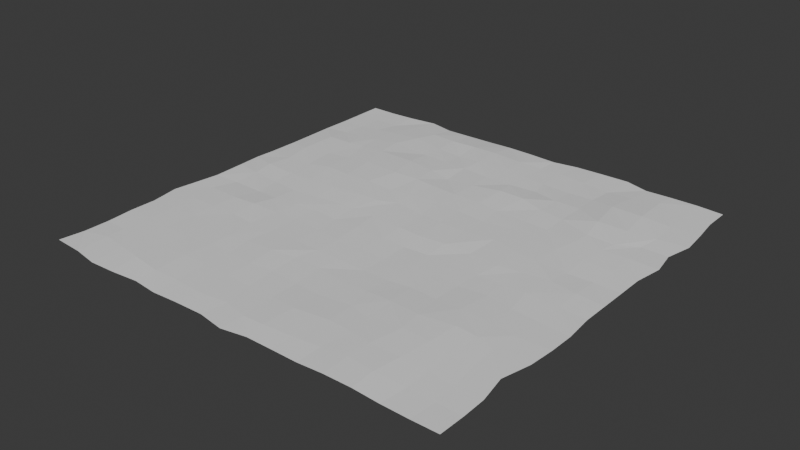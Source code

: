 # Source: floor.blend  (saved by Blender 4.0.36; exported with 4.5.12 LTS)
import bpy
from mathutils import Matrix  # noqa: F401  (used for matrix-valued properties, if any)

bpy.ops.wm.read_factory_settings(use_empty=True)
scene = bpy.context.scene
scene.name = 'Scene'

# ---- world
world_world = bpy.data.worlds.new('World'); scene.world = world_world
world_world.use_nodes = True; world_world.node_tree.nodes.clear()
_N = world_world.node_tree.nodes; _L = world_world.node_tree.links
n0 = _N.new('ShaderNodeOutputWorld'); n0.name = 'World Output'; n0.location = (300, 300)
n1 = _N.new('ShaderNodeBackground'); n1.name = 'Background'; n1.location = (10, 300)
n1.inputs[0].default_value = (0.05088, 0.05088, 0.05088, 1.0)
_L.new(n1.outputs[0], n0.inputs[0])
n0.is_active_output = True
world_world.color = (0.05088, 0.05088, 0.05088)
world_world.use_sun_shadow = False
world_world.sun_shadow_jitter_overblur = 0.0

# ---- meshes
me_plane = bpy.data.meshes.new('Plane')
me_plane.from_pydata([(-24.99, -25.02, -1.302), (25.0, -25.0, -1.559), (-25.0, 25.0, -1.619), (25.0, 25.0, -1.619), (-24.82, 0.4235, -1.396), (0.2529, -25.6, -1.569), (25.0, 0.0, -1.61), (0.0002309, 25.0, -1.471), (0.3522, -0.4025, -1.228), (-25.03, -12.5, -1.45), (12.48, -25.07, -1.35), (25.0, 12.5, -1.611), (-12.5, 25.0, -1.616), (-25.0, 12.5, -1.573), (-12.5, -25.0, -1.618), (25.17, -12.56, -1.482), (12.89, 25.71, -1.552), (0.1918, 12.84, -1.172), (-0.3909, -11.85, -1.512), (-11.64, -0.5177, -1.341), (13.08, -0.4743, -1.274), (12.91, -12.77, -1.149), (-12.18, -12.48, -1.332), (-14.1, 13.53, -1.079), (12.49, 12.32, -1.346), (-25.01, -18.75, -1.553), (18.75, -25.0, -1.556), (25.41, 18.73, -1.599), (-18.75, 25.0, -1.519), (-24.99, 5.507, -1.518), (-6.323, -25.16, -1.57), (25.37, -6.595, -1.535), (6.191, 25.52, -1.576), (0.5188, 19.12, -1.187), (0.1684, -6.507, -1.38), (-18.29, -0.2958, -1.508), (6.361, -0.3305, -1.195), (-25.16, -6.186, -1.448), (6.25, -25.0, -1.614), (25.0, 6.25, -1.619), (-6.264, 25.06, -1.553), (-25.0, 18.75, -1.619), (-18.75, -25.52, -1.553), (24.97, -19.13, -1.554), (18.75, 25.0, -1.531), (-0.2493, 6.73, -1.111), (-0.006977, -18.75, -1.528), (-6.579, -0.2056, -1.303), (18.74, 0.4345, -1.346), (12.36, -6.095, -1.385), (12.54, -19.18, -1.225), (6.256, -12.46, -1.337), (19.27, -12.2, -1.269), (-12.44, -6.0, -1.405), (-12.5, -18.74, -1.341), (-18.89, -12.3, -1.407), (-6.608, -12.38, -1.37), (-13.26, 19.59, -1.127), (-12.74, 5.817, -1.099), (-19.08, 13.24, -1.242), (-5.844, 12.97, -1.076), (12.39, 18.78, -1.457), (12.65, 6.423, -1.277), (6.574, 13.49, -1.089), (19.69, 10.83, -1.343), (18.86, 6.267, -1.376), (6.387, 6.397, -1.28), (5.836, 18.76, -1.47), (-6.104, 5.875, -1.099), (-18.62, 5.505, -1.326), (-19.42, 19.2, -1.46), (-6.239, -18.76, -1.444), (-19.42, -18.95, -1.395), (-18.55, -6.368, -1.308), (19.07, -18.96, -1.4), (7.196, -18.51, -1.288), (6.479, -5.674, -1.331), (18.74, -6.247, -1.36), (-5.959, -6.128, -1.431), (-6.236, 18.82, -1.388), (18.82, 18.2, -1.187), (-25.0, -21.89, -1.536), (21.89, -25.01, -1.589), (25.0, 21.88, -1.619), (-21.88, 25.0, -1.619), (-25.17, 3.38, -1.533), (-2.927, -25.07, -1.576), (25.0, -3.125, -1.597), (3.34, 24.95, -1.54), (0.561, 21.92, -1.286), (0.5564, -3.263, -1.346), (-21.78, -0.06241, -1.41), (3.476, -0.6669, -1.165), (-25.61, -9.112, -1.465), (9.369, -25.06, -1.572), (25.57, 9.455, -1.56), (-9.377, 25.01, -1.576), (-25.0, 15.62, -1.562), (-15.71, -25.35, -1.587), (24.39, -15.94, -1.47), (15.62, 25.0, -1.606), (0.06339, 9.631, -1.176), (-0.08181, -15.44, -1.548), (-7.855, -0.04367, -1.273), (15.66, -0.1034, -1.294), (12.52, -3.216, -1.41), (13.27, -15.48, -1.129), (3.116, -12.48, -1.424), (16.77, -12.14, -1.151), (-12.28, -3.172, -1.415), (-12.3, -15.35, -1.351), (-21.88, -12.45, -1.398), (-9.975, -12.51, -1.407), (-12.55, 22.0, -1.247), (-13.25, 9.963, -1.065), (-22.15, 13.24, -1.272), (-9.27, 13.25, -0.933), (12.5, 21.88, -1.614), (12.54, 9.318, -1.375), (3.614, 13.5, -1.063), (16.46, 10.84, -1.249), (-25.05, -15.62, -1.434), (15.69, -25.0, -1.382), (25.72, 15.6, -1.581), (-15.35, 25.48, -1.538), (-25.0, 9.375, -1.582), (-9.435, -25.33, -1.585), (25.37, -9.501, -1.497), (9.297, 25.6, -1.546), (0.03899, 15.77, -1.198), (0.2962, -9.4, -1.411), (-14.97, -0.7362, -1.421), (9.451, -0.04621, -1.372), (-24.76, -3.441, -1.432), (3.125, -25.0, -1.619), (25.0, 3.125, -1.619), (-3.144, 25.06, -1.47), (-25.0, 21.88, -1.619), (-21.84, -25.0, -1.538), (25.0, -21.88, -1.619), (21.96, 25.09, -1.555), (0.5121, 3.369, -1.17), (0.4029, -22.81, -1.495), (-3.596, -0.0687, -1.285), (21.88, 0.03625, -1.401), (12.35, -9.401, -1.298), (12.41, -21.87, -1.266), (9.34, -12.49, -1.211), (21.36, -12.82, -1.358), (-12.61, -9.572, -1.366), (-12.39, -22.6, -1.413), (-15.54, -12.23, -1.374), (-3.73, -11.81, -1.484), (-14.43, 16.54, -1.112), (-11.81, 2.4, -1.178), (-17.03, 13.4, -1.231), (-3.133, 12.55, -1.297), (12.49, 15.74, -1.313), (12.56, 3.137, -1.224), (9.476, 12.65, -1.259), (21.92, 12.42, -1.52), (19.26, 8.995, -1.329), (19.04, 2.802, -1.459), (15.58, 6.208, -1.361), (22.39, 5.919, -1.468), (5.98, 9.397, -1.248), (6.339, 3.266, -1.22), (2.857, 6.683, -1.239), (9.65, 6.852, -1.258), (5.994, 22.4, -1.498), (6.326, 16.44, -1.431), (3.191, 18.8, -1.324), (9.377, 18.75, -1.525), (-5.448, 9.759, -0.9471), (-5.654, 2.874, -1.135), (-9.571, 6.02, -1.047), (-3.647, 6.158, -1.043), (-18.93, 9.339, -1.299), (-18.52, 2.33, -1.39), (-21.86, 5.637, -1.403), (-15.86, 6.114, -1.124), (-18.75, 21.88, -1.57), (-19.56, 16.29, -1.359), (-21.91, 18.79, -1.539), (-17.38, 19.23, -1.33), (-6.242, -15.63, -1.404), (-5.838, -22.62, -1.441), (-9.403, -18.76, -1.388), (-3.125, -18.75, -1.507), (-18.87, -16.01, -1.401), (-18.97, -21.61, -1.427), (-22.06, -19.11, -1.439), (-15.93, -19.05, -1.41), (-17.73, -3.357, -1.49), (-18.73, -9.329, -1.348), (-22.64, -6.122, -1.444), (-15.63, -6.266, -1.225), (19.09, -15.66, -1.333), (19.13, -21.9, -1.479), (16.07, -19.05, -1.235), (21.97, -19.24, -1.521), (6.971, -15.32, -1.332), (6.323, -22.48, -1.457), (3.054, -18.98, -1.413), (10.24, -18.77, -1.264), (6.349, -3.134, -1.345), (6.506, -9.509, -1.41), (3.462, -6.238, -1.445), (9.346, -5.883, -1.334), (18.17, -3.121, -1.289), (19.07, -9.531, -1.328), (15.61, -5.667, -1.37), (22.16, -6.437, -1.455), (-6.415, -3.143, -1.418), (-6.065, -9.245, -1.443), (-9.878, -5.597, -1.485), (-2.913, -6.505, -1.363), (-6.332, 21.87, -1.154), (-6.11, 16.13, -1.227), (-9.291, 18.75, -1.225), (-3.195, 18.65, -1.133), (18.52, 22.82, -1.43), (19.3, 14.26, -1.258), (15.13, 18.29, -1.227), (22.18, 18.41, -1.454), (22.4, 14.97, -1.429), (15.93, 13.88, -1.05), (15.49, 21.91, -1.472), (-3.597, 16.23, -1.28), (-9.425, 16.26, -1.192), (-9.422, 21.88, -1.269), (-3.0, -9.32, -1.431), (-9.708, -9.383, -1.436), (-9.539, -2.921, -1.409), (21.57, -9.896, -1.356), (15.26, -9.422, -1.218), (15.54, -3.125, -1.366), (9.142, -9.168, -1.342), (3.292, -9.496, -1.444), (3.361, -3.243, -1.389), (9.598, -22.23, -1.347), (2.844, -22.75, -1.473), (3.116, -15.7, -1.48), (22.21, -21.95, -1.55), (15.62, -22.17, -1.255), (16.49, -15.53, -1.201), (-15.52, -9.312, -1.351), (-22.42, -9.258, -1.417), (-21.71, -3.238, -1.516), (-16.13, -22.1, -1.39), (-21.97, -21.19, -1.426), (-21.89, -15.63, -1.394), (-2.481, -22.18, -1.487), (-9.558, -22.52, -1.449), (-9.378, -15.62, -1.408), (-17.37, 16.31, -1.267), (-22.1, 15.97, -1.51), (-21.88, 21.88, -1.588), (-15.23, 2.288, -1.29), (-22.22, 2.548, -1.339), (-22.34, 8.682, -1.318), (-3.502, 3.878, -1.154), (-7.952, 2.898, -1.123), (-8.54, 9.482, -0.8885), (9.393, 15.77, -1.362), (3.145, 15.8, -1.246), (3.194, 22.36, -1.5), (9.667, 3.758, -1.242), (3.183, 3.149, -1.155), (3.289, 9.751, -1.169), (21.88, 3.123, -1.552), (15.49, 2.709, -1.272), (16.3, 8.912, -1.285), (21.87, 9.379, -1.446), (9.682, 9.287, -1.289), (9.255, 22.05, -1.477), (-3.134, 9.647, -1.043), (-16.0, 9.693, -1.232), (-16.2, 22.79, -1.443), (-3.57, -15.26, -1.526), (-15.63, -16.05, -1.373), (-15.04, -3.492, -1.387), (21.52, -15.96, -1.441), (9.516, -16.11, -1.291), (9.078, -3.286, -1.358), (21.91, -3.147, -1.406), (-3.221, -3.084, -1.295), (-3.196, 21.95, -1.141), (22.08, 22.08, -1.53)], [], [(93, 9, 111, 247), (244, 122, 26, 198), (251, 191, 72, 189), (198, 26, 82, 243), (263, 175, 68, 173), (223, 226, 222, 80), (128, 275, 117, 16), (219, 229, 218, 79), (124, 278, 113, 12), (215, 232, 214, 78), (131, 281, 109, 19), (211, 235, 210, 77), (132, 284, 105, 20), (21, 145, 237, 147), (231, 152, 18, 130), (238, 130, 18, 107), (207, 238, 206, 76), (235, 145, 21, 108), (22, 149, 246, 151), (191, 250, 190, 72), (111, 9, 121, 251), (232, 149, 22, 112), (23, 153, 255, 155), (91, 4, 133, 248), (115, 13, 125, 260), (103, 19, 109, 233), (229, 153, 23, 116), (24, 157, 264, 159), (228, 156, 17, 129), (136, 287, 89, 7), (265, 129, 17, 119), (104, 20, 105, 236), (160, 64, 161, 273), (159, 63, 165, 274), (62, 118, 274, 168), (61, 117, 275, 172), (156, 60, 173, 276), (45, 101, 276, 176), (155, 59, 177, 277), (58, 114, 277, 180), (57, 113, 278, 184), (152, 56, 185, 279), (46, 102, 279, 188), (151, 55, 189, 280), (54, 110, 280, 192), (131, 35, 193, 281), (53, 109, 281, 196), (148, 52, 197, 282), (147, 51, 201, 283), (50, 106, 283, 204), (132, 36, 205, 284), (49, 105, 284, 208), (144, 48, 209, 285), (143, 47, 213, 286), (34, 90, 286, 216), (33, 89, 287, 220), (248, 195, 73, 193), (230, 219, 79, 217), (221, 80, 224, 288), (27, 83, 288, 224), (233, 215, 78, 213), (217, 79, 220, 287), (261, 174, 47, 143), (213, 78, 216, 286), (92, 239, 205, 36), (270, 162, 48, 144), (208, 237, 145, 49), (209, 77, 212, 285), (267, 166, 36, 132), (205, 76, 208, 284), (241, 134, 38, 202), (237, 206, 51, 147), (201, 75, 204, 283), (91, 248, 193, 35), (234, 210, 52, 148), (196, 246, 149, 53), (197, 74, 200, 282), (152, 279, 102, 18), (258, 178, 35, 131), (193, 73, 196, 281), (147, 283, 106, 21), (107, 242, 201, 51), (246, 194, 55, 151), (189, 72, 192, 280), (84, 257, 181, 28), (231, 214, 56, 152), (184, 255, 153, 57), (185, 71, 188, 279), (260, 179, 69, 177), (181, 70, 184, 278), (151, 280, 110, 22), (255, 182, 59, 155), (177, 69, 180, 277), (88, 266, 169, 32), (228, 218, 60, 156), (172, 264, 157, 61), (173, 68, 176, 276), (269, 167, 66, 165), (169, 67, 172, 275), (155, 277, 114, 23), (264, 170, 63, 159), (165, 66, 168, 274), (225, 222, 64, 160), (226, 157, 24, 120), (161, 65, 164, 273), (156, 276, 101, 17), (159, 274, 118, 24), (118, 62, 163, 272), (272, 120, 24, 118), (168, 267, 158, 62), (271, 104, 48, 162), (108, 245, 197, 52), (158, 20, 104, 271), (271, 163, 62, 158), (272, 163, 65, 161), (270, 164, 65, 162), (101, 45, 167, 269), (269, 119, 17, 101), (176, 261, 141, 45), (268, 92, 36, 166), (39, 95, 273, 164), (141, 8, 92, 268), (240, 94, 10, 146), (268, 167, 45, 141), (267, 132, 20, 158), (6, 135, 270, 144), (133, 37, 195, 248), (267, 168, 66, 166), (89, 33, 171, 266), (265, 119, 63, 170), (265, 171, 33, 129), (266, 171, 67, 169), (264, 172, 67, 170), (114, 58, 175, 263), (263, 116, 23, 114), (180, 258, 154, 58), (262, 103, 47, 174), (154, 19, 103, 262), (262, 175, 58, 154), (116, 263, 173, 60), (261, 176, 68, 174), (179, 29, 85, 259), (259, 91, 35, 178), (258, 131, 19, 154), (258, 180, 69, 178), (183, 41, 97, 256), (256, 115, 59, 182), (187, 253, 186, 71), (255, 184, 70, 182), (110, 54, 187, 254), (254, 112, 22, 110), (253, 187, 54, 150), (112, 254, 185, 56), (252, 188, 71, 186), (191, 25, 81, 250), (188, 252, 142, 46), (249, 192, 72, 190), (195, 37, 93, 247), (247, 111, 55, 194), (246, 196, 73, 194), (106, 50, 199, 245), (245, 108, 21, 106), (163, 271, 162, 65), (244, 199, 50, 146), (245, 199, 74, 197), (100, 227, 221, 44), (243, 200, 74, 198), (102, 46, 203, 242), (242, 107, 18, 102), (241, 203, 46, 142), (236, 211, 77, 209), (167, 268, 166, 66), (240, 204, 75, 202), (143, 286, 90, 8), (90, 34, 207, 239), (239, 92, 8, 90), (238, 107, 51, 206), (238, 207, 34, 130), (111, 251, 189, 55), (237, 208, 76, 206), (105, 49, 211, 236), (235, 108, 52, 210), (235, 211, 49, 145), (234, 212, 77, 210), (109, 53, 215, 233), (232, 112, 56, 214), (232, 215, 53, 149), (231, 216, 78, 214), (113, 57, 219, 230), (229, 116, 60, 218), (120, 272, 161, 64), (229, 219, 57, 153), (228, 220, 79, 218), (117, 61, 223, 227), (226, 120, 64, 222), (11, 123, 225, 160), (121, 25, 191, 251), (226, 223, 61, 157), (225, 224, 80, 222), (115, 260, 177, 59), (119, 269, 165, 63), (202, 38, 94, 240), (203, 241, 202, 75), (96, 230, 217, 40), (199, 244, 198, 74), (204, 240, 146, 50), (192, 249, 150, 54), (179, 259, 178, 69), (175, 262, 174, 68), (261, 143, 8, 141), (103, 233, 213, 47), (146, 10, 122, 244), (142, 5, 134, 241), (171, 265, 170, 67), (195, 247, 194, 73), (257, 183, 70, 181), (183, 256, 182, 70), (227, 223, 80, 221), (242, 203, 75, 201), (239, 207, 76, 205), (81, 0, 138, 250), (243, 82, 1, 139), (83, 3, 140, 288), (84, 2, 137, 257), (85, 4, 91, 259), (252, 86, 5, 142), (87, 6, 144, 285), (88, 7, 89, 266), (95, 11, 160, 273), (96, 12, 113, 230), (97, 13, 115, 256), (249, 98, 14, 150), (99, 15, 148, 282), (100, 16, 117, 227), (123, 27, 224, 225), (124, 28, 181, 278), (125, 29, 179, 260), (253, 126, 30, 186), (127, 31, 212, 234), (128, 32, 169, 275), (254, 187, 71, 185), (135, 39, 164, 270), (136, 40, 217, 287), (137, 41, 183, 257), (250, 138, 42, 190), (139, 43, 200, 243), (140, 44, 221, 288), (216, 231, 130, 34), (220, 228, 129, 33), (186, 30, 86, 252), (31, 87, 285, 212), (104, 236, 209, 48), (190, 42, 98, 249), (43, 99, 282, 200), (150, 14, 126, 253), (15, 127, 234, 148)])
_uv = me_plane.uv_layers.new(name='UVMap')
_uv.uv.foreach_set('vector', [0.0, 0.3125, 0.0, 0.25, 0.0625, 0.25, 0.0625, 0.3125, 0.8125, 0.0625, 0.8125, 0.0, 0.875, 0.0, 0.875, 0.0625, 0.0625, 0.1875, 0.0625, 0.125, 0.125, 0.125, 0.125, 0.1875, 0.875, 0.0625, 0.875, 0.0, 0.9375, 0.0, 0.9375, 0.0625, 0.3125, 0.6875, 0.3125, 0.625, 0.375, 0.625, 0.375, 0.6875, 0.8125, 0.875, 0.8125, 0.8125, 0.875, 0.8125, 0.875, 0.875, 0.6875, 1.0, 0.6875, 0.9375, 0.75, 0.9375, 0.75, 1.0, 0.3125, 0.875, 0.3125, 0.8125, 0.375, 0.8125, 0.375, 0.875, 0.1875, 1.0, 0.1875, 0.9375, 0.25, 0.9375, 0.25, 1.0, 0.3125, 0.375, 0.3125, 0.3125, 0.375, 0.3125, 0.375, 0.375, 0.1875, 0.5, 0.1875, 0.4375, 0.25, 0.4375, 0.25, 0.5, 0.8125, 0.375, 0.8125, 0.3125, 0.875, 0.3125, 0.875, 0.375, 0.6875, 0.5, 0.6875, 0.4375, 0.75, 0.4375, 0.75, 0.5, 0.75, 0.25, 0.75, 0.3125, 0.6875, 0.3125, 0.6875, 0.25, 0.4375, 0.3125, 0.4375, 0.25, 0.5, 0.25, 0.5, 0.3125, 0.5625, 0.3125, 0.5, 0.3125, 0.5, 0.25, 0.5625, 0.25, 0.5625, 0.375, 0.5625, 0.3125, 0.625, 0.3125, 0.625, 0.375, 0.8125, 0.3125, 0.75, 0.3125, 0.75, 0.25, 0.8125, 0.25, 0.25, 0.25, 0.25, 0.3125, 0.1875, 0.3125, 0.1875, 0.25, 0.0625, 0.125, 0.0625, 0.0625, 0.125, 0.0625, 0.125, 0.125, 0.0625, 0.25, 0.0, 0.25, 0.0, 0.1875, 0.0625, 0.1875, 0.3125, 0.3125, 0.25, 0.3125, 0.25, 0.25, 0.3125, 0.25, 0.25, 0.75, 0.25, 0.8125, 0.1875, 0.8125, 0.1875, 0.75, 0.0625, 0.5, 0.0, 0.5, 0.0, 0.4375, 0.0625, 0.4375, 0.0625, 0.75, 0.0, 0.75, 0.0, 0.6875, 0.0625, 0.6875, 0.3125, 0.5, 0.25, 0.5, 0.25, 0.4375, 0.3125, 0.4375, 0.3125, 0.8125, 0.25, 0.8125, 0.25, 0.75, 0.3125, 0.75, 0.75, 0.75, 0.75, 0.8125, 0.6875, 0.8125, 0.6875, 0.75, 0.4375, 0.8125, 0.4375, 0.75, 0.5, 0.75, 0.5, 0.8125, 0.4375, 1.0, 0.4375, 0.9375, 0.5, 0.9375, 0.5, 1.0, 0.5625, 0.8125, 0.5, 0.8125, 0.5, 0.75, 0.5625, 0.75, 0.8125, 0.5, 0.75, 0.5, 0.75, 0.4375, 0.8125, 0.4375, 0.9375, 0.75, 0.875, 0.75, 0.875, 0.6875, 0.9375, 0.6875, 0.6875, 0.75, 0.625, 0.75, 0.625, 0.6875, 0.6875, 0.6875, 0.75, 0.625, 0.75, 0.6875, 0.6875, 0.6875, 0.6875, 0.625, 0.75, 0.875, 0.75, 0.9375, 0.6875, 0.9375, 0.6875, 0.875, 0.4375, 0.75, 0.375, 0.75, 0.375, 0.6875, 0.4375, 0.6875, 0.5, 0.625, 0.5, 0.6875, 0.4375, 0.6875, 0.4375, 0.625, 0.1875, 0.75, 0.125, 0.75, 0.125, 0.6875, 0.1875, 0.6875, 0.25, 0.625, 0.25, 0.6875, 0.1875, 0.6875, 0.1875, 0.625, 0.25, 0.875, 0.25, 0.9375, 0.1875, 0.9375, 0.1875, 0.875, 0.4375, 0.25, 0.375, 0.25, 0.375, 0.1875, 0.4375, 0.1875, 0.5, 0.125, 0.5, 0.1875, 0.4375, 0.1875, 0.4375, 0.125, 0.1875, 0.25, 0.125, 0.25, 0.125, 0.1875, 0.1875, 0.1875, 0.25, 0.125, 0.25, 0.1875, 0.1875, 0.1875, 0.1875, 0.125, 0.1875, 0.5, 0.125, 0.5, 0.125, 0.4375, 0.1875, 0.4375, 0.25, 0.375, 0.25, 0.4375, 0.1875, 0.4375, 0.1875, 0.375, 0.9375, 0.25, 0.875, 0.25, 0.875, 0.1875, 0.9375, 0.1875, 0.6875, 0.25, 0.625, 0.25, 0.625, 0.1875, 0.6875, 0.1875, 0.75, 0.125, 0.75, 0.1875, 0.6875, 0.1875, 0.6875, 0.125, 0.6875, 0.5, 0.625, 0.5, 0.625, 0.4375, 0.6875, 0.4375, 0.75, 0.375, 0.75, 0.4375, 0.6875, 0.4375, 0.6875, 0.375, 0.9375, 0.5, 0.875, 0.5, 0.875, 0.4375, 0.9375, 0.4375, 0.4375, 0.5, 0.375, 0.5, 0.375, 0.4375, 0.4375, 0.4375, 0.5, 0.375, 0.5, 0.4375, 0.4375, 0.4375, 0.4375, 0.375, 0.5, 0.875, 0.5, 0.9375, 0.4375, 0.9375, 0.4375, 0.875, 0.0625, 0.4375, 0.0625, 0.375, 0.125, 0.375, 0.125, 0.4375, 0.3125, 0.9375, 0.3125, 0.875, 0.375, 0.875, 0.375, 0.9375, 0.875, 0.9375, 0.875, 0.875, 0.9375, 0.875, 0.9375, 0.9375, 1.0, 0.875, 1.0, 0.9375, 0.9375, 0.9375, 0.9375, 0.875, 0.3125, 0.4375, 0.3125, 0.375, 0.375, 0.375, 0.375, 0.4375, 0.375, 0.9375, 0.375, 0.875, 0.4375, 0.875, 0.4375, 0.9375, 0.4375, 0.5625, 0.375, 0.5625, 0.375, 0.5, 0.4375, 0.5, 0.375, 0.4375, 0.375, 0.375, 0.4375, 0.375, 0.4375, 0.4375, 0.5625, 0.5, 0.5625, 0.4375, 0.625, 0.4375, 0.625, 0.5, 0.9375, 0.5625, 0.875, 0.5625, 0.875, 0.5, 0.9375, 0.5, 0.6875, 0.375, 0.6875, 0.3125, 0.75, 0.3125, 0.75, 0.375, 0.875, 0.4375, 0.875, 0.375, 0.9375, 0.375, 0.9375, 0.4375, 0.6875, 0.5625, 0.625, 0.5625, 0.625, 0.5, 0.6875, 0.5, 0.625, 0.4375, 0.625, 0.375, 0.6875, 0.375, 0.6875, 0.4375, 0.5625, 0.0625, 0.5625, 0.0, 0.625, 0.0, 0.625, 0.0625, 0.6875, 0.3125, 0.625, 0.3125, 0.625, 0.25, 0.6875, 0.25, 0.625, 0.1875, 0.625, 0.125, 0.6875, 0.125, 0.6875, 0.1875, 0.0625, 0.5, 0.0625, 0.4375, 0.125, 0.4375, 0.125, 0.5, 0.9375, 0.3125, 0.875, 0.3125, 0.875, 0.25, 0.9375, 0.25, 0.1875, 0.375, 0.1875, 0.3125, 0.25, 0.3125, 0.25, 0.375, 0.875, 0.1875, 0.875, 0.125, 0.9375, 0.125, 0.9375, 0.1875, 0.4375, 0.25, 0.4375, 0.1875, 0.5, 0.1875, 0.5, 0.25, 0.1875, 0.5625, 0.125, 0.5625, 0.125, 0.5, 0.1875, 0.5, 0.125, 0.4375, 0.125, 0.375, 0.1875, 0.375, 0.1875, 0.4375, 0.6875, 0.25, 0.6875, 0.1875, 0.75, 0.1875, 0.75, 0.25, 0.5625, 0.25, 0.5625, 0.1875, 0.625, 0.1875, 0.625, 0.25, 0.1875, 0.3125, 0.125, 0.3125, 0.125, 0.25, 0.1875, 0.25, 0.125, 0.1875, 0.125, 0.125, 0.1875, 0.125, 0.1875, 0.1875, 0.0625, 1.0, 0.0625, 0.9375, 0.125, 0.9375, 0.125, 1.0, 0.4375, 0.3125, 0.375, 0.3125, 0.375, 0.25, 0.4375, 0.25, 0.1875, 0.875, 0.1875, 0.8125, 0.25, 0.8125, 0.25, 0.875, 0.375, 0.1875, 0.375, 0.125, 0.4375, 0.125, 0.4375, 0.1875, 0.0625, 0.6875, 0.0625, 0.625, 0.125, 0.625, 0.125, 0.6875, 0.125, 0.9375, 0.125, 0.875, 0.1875, 0.875, 0.1875, 0.9375, 0.1875, 0.25, 0.1875, 0.1875, 0.25, 0.1875, 0.25, 0.25, 0.1875, 0.8125, 0.125, 0.8125, 0.125, 0.75, 0.1875, 0.75, 0.125, 0.6875, 0.125, 0.625, 0.1875, 0.625, 0.1875, 0.6875, 0.5625, 1.0, 0.5625, 0.9375, 0.625, 0.9375, 0.625, 1.0, 0.4375, 0.8125, 0.375, 0.8125, 0.375, 0.75, 0.4375, 0.75, 0.6875, 0.875, 0.6875, 0.8125, 0.75, 0.8125, 0.75, 0.875, 0.375, 0.6875, 0.375, 0.625, 0.4375, 0.625, 0.4375, 0.6875, 0.5625, 0.6875, 0.5625, 0.625, 0.625, 0.625, 0.625, 0.6875, 0.625, 0.9375, 0.625, 0.875, 0.6875, 0.875, 0.6875, 0.9375, 0.1875, 0.75, 0.1875, 0.6875, 0.25, 0.6875, 0.25, 0.75, 0.6875, 0.8125, 0.625, 0.8125, 0.625, 0.75, 0.6875, 0.75, 0.625, 0.6875, 0.625, 0.625, 0.6875, 0.625, 0.6875, 0.6875, 0.9375, 0.8125, 0.875, 0.8125, 0.875, 0.75, 0.9375, 0.75, 0.8125, 0.8125, 0.75, 0.8125, 0.75, 0.75, 0.8125, 0.75, 0.875, 0.6875, 0.875, 0.625, 0.9375, 0.625, 0.9375, 0.6875, 0.4375, 0.75, 0.4375, 0.6875, 0.5, 0.6875, 0.5, 0.75, 0.6875, 0.75, 0.6875, 0.6875, 0.75, 0.6875, 0.75, 0.75, 0.75, 0.6875, 0.75, 0.625, 0.8125, 0.625, 0.8125, 0.6875, 0.8125, 0.6875, 0.8125, 0.75, 0.75, 0.75, 0.75, 0.6875, 0.6875, 0.625, 0.6875, 0.5625, 0.75, 0.5625, 0.75, 0.625, 0.8125, 0.5625, 0.8125, 0.5, 0.875, 0.5, 0.875, 0.5625, 0.8125, 0.25, 0.8125, 0.1875, 0.875, 0.1875, 0.875, 0.25, 0.75, 0.5625, 0.75, 0.5, 0.8125, 0.5, 0.8125, 0.5625, 0.8125, 0.5625, 0.8125, 0.625, 0.75, 0.625, 0.75, 0.5625, 0.8125, 0.6875, 0.8125, 0.625, 0.875, 0.625, 0.875, 0.6875, 0.9375, 0.5625, 0.9375, 0.625, 0.875, 0.625, 0.875, 0.5625, 0.5, 0.6875, 0.5, 0.625, 0.5625, 0.625, 0.5625, 0.6875, 0.5625, 0.6875, 0.5625, 0.75, 0.5, 0.75, 0.5, 0.6875, 0.4375, 0.625, 0.4375, 0.5625, 0.5, 0.5625, 0.5, 0.625, 0.5625, 0.5625, 0.5625, 0.5, 0.625, 0.5, 0.625, 0.5625, 1.0, 0.625, 1.0, 0.6875, 0.9375, 0.6875, 0.9375, 0.625, 0.5, 0.5625, 0.5, 0.5, 0.5625, 0.5, 0.5625, 0.5625, 0.6875, 0.0625, 0.6875, 0.0, 0.75, 0.0, 0.75, 0.0625, 0.5625, 0.5625, 0.5625, 0.625, 0.5, 0.625, 0.5, 0.5625, 0.6875, 0.5625, 0.6875, 0.5, 0.75, 0.5, 0.75, 0.5625, 1.0, 0.5, 1.0, 0.5625, 0.9375, 0.5625, 0.9375, 0.5, 0.0, 0.4375, 0.0, 0.375, 0.0625, 0.375, 0.0625, 0.4375, 0.6875, 0.5625, 0.6875, 0.625, 0.625, 0.625, 0.625, 0.5625, 0.5, 0.9375, 0.5, 0.875, 0.5625, 0.875, 0.5625, 0.9375, 0.5625, 0.8125, 0.5625, 0.75, 0.625, 0.75, 0.625, 0.8125, 0.5625, 0.8125, 0.5625, 0.875, 0.5, 0.875, 0.5, 0.8125, 0.5625, 0.9375, 0.5625, 0.875, 0.625, 0.875, 0.625, 0.9375, 0.6875, 0.8125, 0.6875, 0.875, 0.625, 0.875, 0.625, 0.8125, 0.25, 0.6875, 0.25, 0.625, 0.3125, 0.625, 0.3125, 0.6875, 0.3125, 0.6875, 0.3125, 0.75, 0.25, 0.75, 0.25, 0.6875, 0.1875, 0.625, 0.1875, 0.5625, 0.25, 0.5625, 0.25, 0.625, 0.3125, 0.5625, 0.3125, 0.5, 0.375, 0.5, 0.375, 0.5625, 0.25, 0.5625, 0.25, 0.5, 0.3125, 0.5, 0.3125, 0.5625, 0.3125, 0.5625, 0.3125, 0.625, 0.25, 0.625, 0.25, 0.5625, 0.3125, 0.75, 0.3125, 0.6875, 0.375, 0.6875, 0.375, 0.75, 0.4375, 0.5625, 0.4375, 0.625, 0.375, 0.625, 0.375, 0.5625, 0.0625, 0.625, 0.0, 0.625, 0.0, 0.5625, 0.0625, 0.5625, 0.0625, 0.5625, 0.0625, 0.5, 0.125, 0.5, 0.125, 0.5625, 0.1875, 0.5625, 0.1875, 0.5, 0.25, 0.5, 0.25, 0.5625, 0.1875, 0.5625, 0.1875, 0.625, 0.125, 0.625, 0.125, 0.5625, 0.0625, 0.875, 0.0, 0.875, 0.0, 0.8125, 0.0625, 0.8125, 0.0625, 0.8125, 0.0625, 0.75, 0.125, 0.75, 0.125, 0.8125, 0.3125, 0.125, 0.3125, 0.0625, 0.375, 0.0625, 0.375, 0.125, 0.1875, 0.8125, 0.1875, 0.875, 0.125, 0.875, 0.125, 0.8125, 0.25, 0.1875, 0.25, 0.125, 0.3125, 0.125, 0.3125, 0.1875, 0.3125, 0.1875, 0.3125, 0.25, 0.25, 0.25, 0.25, 0.1875, 0.3125, 0.0625, 0.3125, 0.125, 0.25, 0.125, 0.25, 0.0625, 0.3125, 0.25, 0.3125, 0.1875, 0.375, 0.1875, 0.375, 0.25, 0.4375, 0.0625, 0.4375, 0.125, 0.375, 0.125, 0.375, 0.0625, 0.0625, 0.125, 0.0, 0.125, 0.0, 0.0625, 0.0625, 0.0625, 0.4375, 0.125, 0.4375, 0.0625, 0.5, 0.0625, 0.5, 0.125, 0.1875, 0.0625, 0.1875, 0.125, 0.125, 0.125, 0.125, 0.0625, 0.0625, 0.375, 0.0, 0.375, 0.0, 0.3125, 0.0625, 0.3125, 0.0625, 0.3125, 0.0625, 0.25, 0.125, 0.25, 0.125, 0.3125, 0.1875, 0.3125, 0.1875, 0.375, 0.125, 0.375, 0.125, 0.3125, 0.75, 0.1875, 0.75, 0.125, 0.8125, 0.125, 0.8125, 0.1875, 0.8125, 0.1875, 0.8125, 0.25, 0.75, 0.25, 0.75, 0.1875, 0.8125, 0.625, 0.8125, 0.5625, 0.875, 0.5625, 0.875, 0.625, 0.8125, 0.0625, 0.8125, 0.125, 0.75, 0.125, 0.75, 0.0625, 0.8125, 0.1875, 0.8125, 0.125, 0.875, 0.125, 0.875, 0.1875, 0.8125, 1.0, 0.8125, 0.9375, 0.875, 0.9375, 0.875, 1.0, 0.9375, 0.0625, 0.9375, 0.125, 0.875, 0.125, 0.875, 0.0625, 0.5, 0.1875, 0.5, 0.125, 0.5625, 0.125, 0.5625, 0.1875, 0.5625, 0.1875, 0.5625, 0.25, 0.5, 0.25, 0.5, 0.1875, 0.5625, 0.0625, 0.5625, 0.125, 0.5, 0.125, 0.5, 0.0625, 0.8125, 0.4375, 0.8125, 0.375, 0.875, 0.375, 0.875, 0.4375, 0.5625, 0.625, 0.5625, 0.5625, 0.625, 0.5625, 0.625, 0.625, 0.6875, 0.0625, 0.6875, 0.125, 0.625, 0.125, 0.625, 0.0625, 0.4375, 0.5, 0.4375, 0.4375, 0.5, 0.4375, 0.5, 0.5, 0.5, 0.4375, 0.5, 0.375, 0.5625, 0.375, 0.5625, 0.4375, 0.5625, 0.4375, 0.5625, 0.5, 0.5, 0.5, 0.5, 0.4375, 0.5625, 0.3125, 0.5625, 0.25, 0.625, 0.25, 0.625, 0.3125, 0.5625, 0.3125, 0.5625, 0.375, 0.5, 0.375, 0.5, 0.3125, 0.0625, 0.25, 0.0625, 0.1875, 0.125, 0.1875, 0.125, 0.25, 0.6875, 0.3125, 0.6875, 0.375, 0.625, 0.375, 0.625, 0.3125, 0.75, 0.4375, 0.75, 0.375, 0.8125, 0.375, 0.8125, 0.4375, 0.8125, 0.3125, 0.8125, 0.25, 0.875, 0.25, 0.875, 0.3125, 0.8125, 0.3125, 0.8125, 0.375, 0.75, 0.375, 0.75, 0.3125, 0.9375, 0.3125, 0.9375, 0.375, 0.875, 0.375, 0.875, 0.3125, 0.25, 0.4375, 0.25, 0.375, 0.3125, 0.375, 0.3125, 0.4375, 0.3125, 0.3125, 0.3125, 0.25, 0.375, 0.25, 0.375, 0.3125, 0.3125, 0.3125, 0.3125, 0.375, 0.25, 0.375, 0.25, 0.3125, 0.4375, 0.3125, 0.4375, 0.375, 0.375, 0.375, 0.375, 0.3125, 0.25, 0.9375, 0.25, 0.875, 0.3125, 0.875, 0.3125, 0.9375, 0.3125, 0.8125, 0.3125, 0.75, 0.375, 0.75, 0.375, 0.8125, 0.8125, 0.75, 0.8125, 0.6875, 0.875, 0.6875, 0.875, 0.75, 0.3125, 0.8125, 0.3125, 0.875, 0.25, 0.875, 0.25, 0.8125, 0.4375, 0.8125, 0.4375, 0.875, 0.375, 0.875, 0.375, 0.8125, 0.75, 0.9375, 0.75, 0.875, 0.8125, 0.875, 0.8125, 0.9375, 0.8125, 0.8125, 0.8125, 0.75, 0.875, 0.75, 0.875, 0.8125, 1.0, 0.75, 1.0, 0.8125, 0.9375, 0.8125, 0.9375, 0.75, 0.0, 0.1875, 0.0, 0.125, 0.0625, 0.125, 0.0625, 0.1875, 0.8125, 0.8125, 0.8125, 0.875, 0.75, 0.875, 0.75, 0.8125, 0.9375, 0.8125, 0.9375, 0.875, 0.875, 0.875, 0.875, 0.8125, 0.0625, 0.75, 0.0625, 0.6875, 0.125, 0.6875, 0.125, 0.75, 0.5625, 0.75, 0.5625, 0.6875, 0.625, 0.6875, 0.625, 0.75, 0.625, 0.0625, 0.625, 0.0, 0.6875, 0.0, 0.6875, 0.0625, 0.5625, 0.125, 0.5625, 0.0625, 0.625, 0.0625, 0.625, 0.125, 0.3125, 1.0, 0.3125, 0.9375, 0.375, 0.9375, 0.375, 1.0, 0.8125, 0.125, 0.8125, 0.0625, 0.875, 0.0625, 0.875, 0.125, 0.6875, 0.125, 0.6875, 0.0625, 0.75, 0.0625, 0.75, 0.125, 0.1875, 0.125, 0.1875, 0.0625, 0.25, 0.0625, 0.25, 0.125, 0.0625, 0.625, 0.0625, 0.5625, 0.125, 0.5625, 0.125, 0.625, 0.3125, 0.625, 0.3125, 0.5625, 0.375, 0.5625, 0.375, 0.625, 0.4375, 0.5625, 0.4375, 0.5, 0.5, 0.5, 0.5, 0.5625, 0.3125, 0.5, 0.3125, 0.4375, 0.375, 0.4375, 0.375, 0.5, 0.75, 0.0625, 0.75, 0.0, 0.8125, 0.0, 0.8125, 0.0625, 0.5, 0.0625, 0.5, 0.0, 0.5625, 0.0, 0.5625, 0.0625, 0.5625, 0.875, 0.5625, 0.8125, 0.625, 0.8125, 0.625, 0.875, 0.0625, 0.375, 0.0625, 0.3125, 0.125, 0.3125, 0.125, 0.375, 0.0625, 0.9375, 0.0625, 0.875, 0.125, 0.875, 0.125, 0.9375, 0.0625, 0.875, 0.0625, 0.8125, 0.125, 0.8125, 0.125, 0.875, 0.8125, 0.9375, 0.8125, 0.875, 0.875, 0.875, 0.875, 0.9375, 0.5625, 0.1875, 0.5625, 0.125, 0.625, 0.125, 0.625, 0.1875, 0.5625, 0.4375, 0.5625, 0.375, 0.625, 0.375, 0.625, 0.4375, 0.0, 0.0625, 0.0, 0.0, 0.0625, 0.0, 0.0625, 0.0625, 0.9375, 0.0625, 0.9375, 0.0, 1.0, 0.0, 1.0, 0.0625, 1.0, 0.9375, 1.0, 1.0, 0.9375, 1.0, 0.9375, 0.9375, 0.0625, 1.0, 0.0, 1.0, 0.0, 0.9375, 0.0625, 0.9375, 0.0, 0.5625, 0.0, 0.5, 0.0625, 0.5, 0.0625, 0.5625, 0.4375, 0.0625, 0.4375, 0.0, 0.5, 0.0, 0.5, 0.0625, 1.0, 0.4375, 1.0, 0.5, 0.9375, 0.5, 0.9375, 0.4375, 0.5625, 1.0, 0.5, 1.0, 0.5, 0.9375, 0.5625, 0.9375, 1.0, 0.6875, 1.0, 0.75, 0.9375, 0.75, 0.9375, 0.6875, 0.3125, 1.0, 0.25, 1.0, 0.25, 0.9375, 0.3125, 0.9375, 0.0, 0.8125, 0.0, 0.75, 0.0625, 0.75, 0.0625, 0.8125, 0.1875, 0.0625, 0.1875, 0.0, 0.25, 0.0, 0.25, 0.0625, 1.0, 0.1875, 1.0, 0.25, 0.9375, 0.25, 0.9375, 0.1875, 0.8125, 1.0, 0.75, 1.0, 0.75, 0.9375, 0.8125, 0.9375, 1.0, 0.8125, 1.0, 0.875, 0.9375, 0.875, 0.9375, 0.8125, 0.1875, 1.0, 0.125, 1.0, 0.125, 0.9375, 0.1875, 0.9375, 0.0, 0.6875, 0.0, 0.625, 0.0625, 0.625, 0.0625, 0.6875, 0.3125, 0.0625, 0.3125, 0.0, 0.375, 0.0, 0.375, 0.0625, 1.0, 0.3125, 1.0, 0.375, 0.9375, 0.375, 0.9375, 0.3125, 0.6875, 1.0, 0.625, 1.0, 0.625, 0.9375, 0.6875, 0.9375, 0.3125, 0.1875, 0.3125, 0.125, 0.375, 0.125, 0.375, 0.1875, 1.0, 0.5625, 1.0, 0.625, 0.9375, 0.625, 0.9375, 0.5625, 0.4375, 1.0, 0.375, 1.0, 0.375, 0.9375, 0.4375, 0.9375, 0.0, 0.9375, 0.0, 0.875, 0.0625, 0.875, 0.0625, 0.9375, 0.0625, 0.0625, 0.0625, 0.0, 0.125, 0.0, 0.125, 0.0625, 1.0, 0.0625, 1.0, 0.125, 0.9375, 0.125, 0.9375, 0.0625, 0.9375, 1.0, 0.875, 1.0, 0.875, 0.9375, 0.9375, 0.9375, 0.4375, 0.375, 0.4375, 0.3125, 0.5, 0.3125, 0.5, 0.375, 0.4375, 0.875, 0.4375, 0.8125, 0.5, 0.8125, 0.5, 0.875, 0.375, 0.0625, 0.375, 0.0, 0.4375, 0.0, 0.4375, 0.0625, 1.0, 0.375, 1.0, 0.4375, 0.9375, 0.4375, 0.9375, 0.375, 0.8125, 0.5, 0.8125, 0.4375, 0.875, 0.4375, 0.875, 0.5, 0.125, 0.0625, 0.125, 0.0, 0.1875, 0.0, 0.1875, 0.0625, 1.0, 0.125, 1.0, 0.1875, 0.9375, 0.1875, 0.9375, 0.125, 0.25, 0.0625, 0.25, 0.0, 0.3125, 0.0, 0.3125, 0.0625, 1.0, 0.25, 1.0, 0.3125, 0.9375, 0.3125, 0.9375, 0.25])
_ca = me_plane.color_attributes.new('Attribute', 'BYTE_COLOR', 'CORNER')
_ca.data.foreach_set('color', [0.0006071, 0.3419, 0.01938, 1.0, 0.0, 0.5906, 0.07619, 1.0, 0.0, 0.5906, 0.07619, 1.0, 0.0, 0.3968, 0.0319, 1.0, 0.0, 0.5906, 0.07619, 1.0, 0.0006071, 0.2462, 0.02843, 1.0, 0.0, 0.2462, 0.02843, 1.0, 0.0, 0.2462, 0.02843, 1.0, 0.0, 0.5906, 0.07619, 1.0, 0.008568, 0.3712, 0.05286, 1.0, 0.01444, 0.4125, 0.02843, 1.0, 0.0, 0.5583, 0.07227, 1.0, 0.0, 0.2462, 0.02843, 1.0, 0.0, 0.2462, 0.02843, 1.0, 0.0, 0.2462, 0.02843, 1.0, 0.0, 0.2462, 0.02843, 1.0, 0.0, 0.5906, 0.07619, 1.0, 0.0, 0.5906, 0.07619, 1.0, 0.09306, 0.5841, 0.001214, 1.0, 0.0, 0.3231, 0.0137, 1.0, 0.0, 0.3231, 0.0137, 1.0, 0.0, 0.2462, 0.02843, 1.0, 0.0, 0.2462, 0.02843, 1.0, 0.0, 0.2462, 0.02843, 1.0, 0.02122, 0.3325, 0.02732, 1.0, 0.03434, 0.4179, 0.01096, 1.0, 0.0, 0.3231, 0.0137, 1.0, 0.0, 0.2462, 0.02843, 1.0, 0.02217, 0.3231, 0.0009106, 1.0, 0.004025, 0.5583, 0.06848, 1.0, 0.009721, 0.2831, 0.01681, 1.0, 0.02217, 0.3231, 0.0, 1.0, 0.0009106, 0.2789, 0.02122, 1.0, 0.02217, 0.3231, 0.0006071, 1.0, 0.02217, 0.3231, 0.0, 1.0, 0.0, 0.2462, 0.02843, 1.0, 0.003347, 0.2502, 0.02732, 1.0, 0.02217, 0.3231, 0.0, 1.0, 0.02843, 0.3419, 0.0, 1.0, 0.02217, 0.3231, 0.0, 1.0, 0.006049, 0.3278, 0.01298, 1.0, 0.0, 0.3231, 0.0137, 1.0, 0.02122, 0.3231, 0.002125, 1.0, 0.02217, 0.3231, 0.0, 1.0, 0.02843, 0.5711, 0.04817, 1.0, 0.001821, 0.5906, 0.0009106, 1.0, 0.01298, 0.4179, 0.02956, 1.0, 0.09531, 0.5906, 0.002125, 1.0, 0.001821, 0.2582, 0.02519, 1.0, 0.0, 0.2462, 0.02843, 1.0, 0.0, 0.5841, 0.07421, 1.0, 0.0, 0.4564, 0.04374, 1.0, 0.004391, 0.5089, 0.008023, 1.0, 0.002428, 0.5647, 0.003347, 1.0, 0.009134, 0.2961, 0.0185, 1.0, 0.02122, 0.3325, 0.0, 1.0, 0.008568, 0.3095, 0.0137, 1.0, 0.08866, 0.5711, 0.002125, 1.0, 0.0137, 0.4233, 0.0319, 1.0, 0.02217, 0.3231, 0.0, 1.0, 0.02217, 0.3231, 0.0, 1.0, 0.02217, 0.3231, 0.0, 1.0, 0.0137, 0.4233, 0.0319, 1.0, 0.009721, 0.4851, 0.04667, 1.0, 0.004777, 0.2874, 0.0185, 1.0, 0.02217, 0.3231, 0.0, 1.0, 0.02217, 0.3231, 0.0, 1.0, 0.002428, 0.3231, 0.0137, 1.0, 0.001821, 0.5906, 0.0009106, 1.0, 0.002428, 0.5647, 0.003347, 1.0, 0.004391, 0.5089, 0.008023, 1.0, 0.002125, 0.5841, 0.001821, 1.0, 0.02217, 0.3231, 0.0006071, 1.0, 0.002125, 0.2462, 0.02843, 1.0, 0.0, 0.2462, 0.02843, 1.0, 0.0, 0.3185, 0.01444, 1.0, 0.008568, 0.3712, 0.05286, 1.0, 0.003677, 0.2502, 0.02624, 1.0, 0.02217, 0.3231, 0.0, 1.0, 0.01444, 0.4125, 0.02843, 1.0, 0.0, 0.5906, 0.07619, 1.0, 0.0, 0.5906, 0.07619, 1.0, 0.003677, 0.2623, 0.0319, 1.0, 0.0, 0.5906, 0.07619, 1.0, 0.02217, 0.3231, 0.0, 1.0, 0.002125, 0.2462, 0.02843, 1.0, 0.02217, 0.3231, 0.0006071, 1.0, 0.02217, 0.3231, 0.0, 1.0, 0.0009106, 0.3185, 0.01444, 1.0, 0.0, 0.3231, 0.0137, 1.0, 0.0, 0.3231, 0.0137, 1.0, 0.0, 0.3231, 0.0137, 1.0, 0.09531, 0.5906, 0.0, 1.0, 0.09531, 0.5906, 0.0, 1.0, 0.07227, 0.5149, 0.006049, 1.0, 0.09531, 0.5906, 0.0003035, 1.0, 0.0, 0.2462, 0.02843, 1.0, 0.004025, 0.2502, 0.02956, 1.0, 0.0, 0.2462, 0.02843, 1.0, 0.0, 0.2664, 0.02416, 1.0, 0.01444, 0.3372, 0.009134, 1.0, 0.02217, 0.3231, 0.0, 1.0, 0.02122, 0.3231, 0.002125, 1.0, 0.02217, 0.3231, 0.0, 1.0, 0.004025, 0.5583, 0.06848, 1.0, 0.0, 0.3231, 0.0137, 1.0, 0.0009106, 0.3185, 0.01444, 1.0, 0.0, 0.5906, 0.07619, 1.0, 0.002125, 0.5841, 0.07421, 1.0, 0.0, 0.2623, 0.02519, 1.0, 0.02217, 0.3231, 0.0003035, 1.0, 0.02956, 0.3916, 0.009721, 1.0, 0.01938, 0.314, 0.005182, 1.0, 0.0, 0.3231, 0.0137, 1.0, 0.0, 0.2874, 0.02122, 1.0, 0.0, 0.2502, 0.02732, 1.0, 0.0, 0.2462, 0.02843, 1.0, 0.01229, 0.2831, 0.01521, 1.0, 0.0, 0.2462, 0.02843, 1.0, 0.0, 0.2462, 0.02843, 1.0, 0.03071, 0.305, 0.04374, 1.0, 0.0, 0.2502, 0.02732, 1.0, 0.0, 0.2874, 0.02122, 1.0, 0.09531, 0.5906, 0.0006071, 1.0, 0.0, 0.5906, 0.07619, 1.0, 0.0, 0.4564, 0.04374, 1.0, 0.0, 0.5841, 0.07421, 1.0, 0.0, 0.5906, 0.07619, 1.0, 0.02217, 0.3231, 0.0003035, 1.0, 0.02122, 0.3185, 0.003677, 1.0, 0.02217, 0.3231, 0.0, 1.0, 0.004025, 0.2542, 0.02624, 1.0, 0.02956, 0.3916, 0.009721, 1.0, 0.09531, 0.5906, 0.0, 1.0, 0.0, 0.5906, 0.07619, 1.0, 0.0, 0.5906, 0.07619, 1.0, 0.01764, 0.3231, 0.004391, 1.0, 0.006512, 0.5333, 0.05951, 1.0, 0.0, 0.5906, 0.07619, 1.0, 0.02217, 0.3231, 0.002125, 1.0, 0.0, 0.2874, 0.01938, 1.0, 0.0, 0.3231, 0.0137, 1.0, 0.03434, 0.4179, 0.01096, 1.0, 0.0137, 0.2918, 0.0137, 1.0, 0.0, 0.3231, 0.0137, 1.0, 0.0, 0.3231, 0.0137, 1.0, 0.0, 0.3231, 0.0137, 1.0, 0.0, 0.3231, 0.0137, 1.0, 0.0, 0.3231, 0.0137, 1.0, 0.0, 0.305, 0.01681, 1.0, 0.0, 0.3231, 0.0137, 1.0, 0.01096, 0.3467, 0.01298, 1.0, 0.0, 0.3231, 0.0137, 1.0, 0.0, 0.2918, 0.02029, 1.0, 0.0, 0.2462, 0.02843, 1.0, 0.0, 0.2462, 0.02843, 1.0, 0.01096, 0.4678, 0.04374, 1.0, 0.02217, 0.3231, 0.0009106, 1.0, 0.0, 0.2462, 0.02843, 1.0, 0.001518, 0.2961, 0.0185, 1.0, 0.02029, 0.3231, 0.003035, 1.0, 0.02217, 0.3231, 0.0, 1.0, 0.02217, 0.3231, 0.0006071, 1.0, 0.01096, 0.314, 0.009721, 1.0, 0.08866, 0.5711, 0.002125, 1.0, 0.09306, 0.5776, 0.001214, 1.0, 0.0, 0.5906, 0.07619, 1.0, 0.0, 0.5906, 0.07619, 1.0, 0.0, 0.2462, 0.02843, 1.0, 0.0003035, 0.5906, 0.07619, 1.0, 0.0, 0.5906, 0.07619, 1.0, 0.0, 0.2462, 0.02843, 1.0, 0.0, 0.3185, 0.01444, 1.0, 0.0, 0.5333, 0.06301, 1.0, 0.0, 0.5583, 0.07227, 1.0, 0.02217, 0.3231, 0.0009106, 1.0, 0.008568, 0.3231, 0.01033, 1.0, 0.02217, 0.3231, 0.0, 1.0, 0.02217, 0.3231, 0.0009106, 1.0, 0.02217, 0.3231, 0.0, 1.0, 0.006049, 0.3278, 0.01298, 1.0, 0.09531, 0.5906, 0.0, 1.0, 0.007499, 0.3372, 0.01298, 1.0, 0.0, 0.3231, 0.0137, 1.0, 0.0, 0.2462, 0.02843, 1.0, 0.02122, 0.3231, 0.002125, 1.0, 0.0, 0.3231, 0.0137, 1.0, 0.0, 0.2462, 0.02843, 1.0, 0.003677, 0.2502, 0.0319, 1.0, 0.01521, 0.2961, 0.016, 1.0, 0.01938, 0.314, 0.005182, 1.0, 0.0, 0.2462, 0.02843, 1.0, 0.02122, 0.3325, 0.0, 1.0, 0.02217, 0.3231, 0.0, 1.0, 0.002428, 0.3231, 0.0137, 1.0, 0.0, 0.2664, 0.02519, 1.0, 0.0, 0.5841, 0.07421, 1.0, 0.001821, 0.5906, 0.0, 1.0, 0.0, 0.2664, 0.02519, 1.0, 0.0, 0.3231, 0.0137, 1.0, 0.001821, 0.2582, 0.02519, 1.0, 0.0, 0.2582, 0.02624, 1.0, 0.0, 0.3185, 0.01444, 1.0, 0.0, 0.2462, 0.02843, 1.0, 0.0, 0.4851, 0.06125, 1.0, 0.0, 0.5841, 0.07421, 1.0, 0.0, 0.2462, 0.02843, 1.0, 0.0, 0.2462, 0.02843, 1.0, 0.008568, 0.5395, 0.05781, 1.0, 0.0, 0.5906, 0.07619, 1.0, 0.08022, 0.5906, 0.01229, 1.0, 0.05613, 0.4793, 0.006512, 1.0, 0.02217, 0.3231, 0.0006071, 1.0, 0.02029, 0.3372, 0.005182, 1.0, 0.02217, 0.3231, 0.0, 1.0, 0.02122, 0.3185, 0.003347, 1.0, 0.0, 0.314, 0.01521, 1.0, 0.0, 0.2462, 0.02843, 1.0, 0.02122, 0.3185, 0.003347, 1.0, 0.002732, 0.3231, 0.01298, 1.0, 0.0, 0.2462, 0.02843, 1.0, 0.0, 0.2462, 0.02843, 1.0, 0.01229, 0.2831, 0.01521, 1.0, 0.02217, 0.3231, 0.0003035, 1.0, 0.09531, 0.5906, 0.0003035, 1.0, 0.005605, 0.3095, 0.01681, 1.0, 0.0, 0.2462, 0.02843, 1.0, 0.007499, 0.3372, 0.01298, 1.0, 0.02217, 0.3231, 0.0003035, 1.0, 0.02217, 0.3231, 0.0009106, 1.0, 0.02217, 0.3231, 0.0, 1.0, 0.02217, 0.3231, 0.0, 1.0, 0.0, 0.3185, 0.01444, 1.0, 0.0, 0.2462, 0.02843, 1.0, 0.016, 0.4125, 0.0, 1.0, 0.0, 0.2502, 0.02843, 1.0, 0.001518, 0.4793, 0.01033, 1.0, 0.001821, 0.5906, 0.0, 1.0, 0.0, 0.2502, 0.02843, 1.0, 0.016, 0.4125, 0.0, 1.0, 0.02217, 0.3231, 0.0, 1.0, 0.003347, 0.2502, 0.02732, 1.0, 0.02217, 0.3231, 0.0, 1.0, 0.02217, 0.3231, 0.0, 1.0, 0.02217, 0.3231, 0.0, 1.0, 0.02217, 0.3231, 0.0, 1.0, 0.02217, 0.3231, 0.0003035, 1.0, 0.01229, 0.2831, 0.01521, 1.0, 0.01681, 0.3663, 0.01161, 1.0, 0.09531, 0.5906, 0.0003035, 1.0, 0.02029, 0.3372, 0.005182, 1.0, 0.02217, 0.3231, 0.0006071, 1.0, 0.02217, 0.3231, 0.0, 1.0, 0.02217, 0.3231, 0.0, 1.0, 0.002732, 0.3231, 0.01298, 1.0, 0.02122, 0.3185, 0.003347, 1.0, 0.001821, 0.3231, 0.0137, 1.0, 0.0, 0.3231, 0.0137, 1.0, 0.0, 0.3185, 0.01444, 1.0, 0.0, 0.2582, 0.02624, 1.0, 0.001821, 0.5711, 0.07227, 1.0, 0.0, 0.5906, 0.07619, 1.0, 0.0, 0.5906, 0.07619, 1.0, 0.008568, 0.5395, 0.05781, 1.0, 0.0, 0.2462, 0.02843, 1.0, 0.009134, 0.2961, 0.0185, 1.0, 0.002428, 0.5647, 0.003347, 1.0, 0.0, 0.4851, 0.06125, 1.0, 0.08022, 0.5906, 0.01229, 1.0, 0.09531, 0.5906, 0.002125, 1.0, 0.0003035, 0.3095, 0.016, 1.0, 0.05613, 0.4793, 0.006512, 1.0, 0.02217, 0.3231, 0.0, 1.0, 0.02122, 0.3185, 0.0009106, 1.0, 0.0, 0.2582, 0.02624, 1.0, 0.001821, 0.2582, 0.02519, 1.0, 0.0, 0.3185, 0.01444, 1.0, 0.002428, 0.3231, 0.0137, 1.0, 0.0, 0.2462, 0.02843, 1.0, 0.0, 0.2462, 0.02843, 1.0, 0.0, 0.2502, 0.02843, 1.0, 0.0, 0.2961, 0.0185, 1.0, 0.0006071, 0.3231, 0.0137, 1.0, 0.0, 0.3231, 0.0137, 1.0, 0.009134, 0.2961, 0.0185, 1.0, 0.02217, 0.3231, 0.0, 1.0, 0.02217, 0.3231, 0.0, 1.0, 0.02122, 0.3325, 0.0, 1.0, 0.002428, 0.3231, 0.0137, 1.0, 0.0, 0.2542, 0.02624, 1.0, 0.0, 0.3231, 0.0137, 1.0, 0.0, 0.2664, 0.02519, 1.0, 0.09531, 0.5906, 0.0, 1.0, 0.09531, 0.5906, 0.0003035, 1.0, 0.007499, 0.3372, 0.01298, 1.0, 0.09531, 0.5906, 0.0, 1.0, 0.0, 0.2462, 0.02843, 1.0, 0.01298, 0.4179, 0.02956, 1.0, 0.01521, 0.2961, 0.016, 1.0, 0.003677, 0.2502, 0.0319, 1.0, 0.0, 0.2462, 0.02843, 1.0, 0.0, 0.2462, 0.02843, 1.0, 0.002125, 0.2462, 0.02843, 1.0, 0.0, 0.2462, 0.02843, 1.0, 0.01938, 0.314, 0.005182, 1.0, 0.01096, 0.2542, 0.0382, 1.0, 0.0, 0.2462, 0.02843, 1.0, 0.0, 0.2462, 0.02843, 1.0, 0.08866, 0.5711, 0.002125, 1.0, 0.0, 0.5906, 0.07619, 1.0, 0.0003035, 0.5906, 0.07619, 1.0, 0.0137, 0.4233, 0.0319, 1.0, 0.005605, 0.3231, 0.01161, 1.0, 0.09084, 0.5776, 0.002125, 1.0, 0.09531, 0.5906, 0.0, 1.0, 0.006049, 0.3278, 0.01298, 1.0, 0.007499, 0.3372, 0.01298, 1.0, 0.0, 0.2462, 0.02843, 1.0, 0.0, 0.2462, 0.02843, 1.0, 0.0, 0.3231, 0.0137, 1.0, 0.02122, 0.3325, 0.0, 1.0, 0.0, 0.2664, 0.02519, 1.0, 0.001821, 0.5906, 0.0, 1.0, 0.004391, 0.5089, 0.008023, 1.0, 0.009721, 0.4851, 0.04667, 1.0, 0.006049, 0.3663, 0.0356, 1.0, 0.002428, 0.3231, 0.0137, 1.0, 0.02217, 0.3231, 0.0, 1.0, 0.0, 0.2462, 0.02843, 1.0, 0.0, 0.314, 0.01681, 1.0, 0.0, 0.5333, 0.06301, 1.0, 0.0, 0.3185, 0.01444, 1.0, 0.0, 0.5583, 0.07227, 1.0, 0.01444, 0.4125, 0.02843, 1.0, 0.02217, 0.3231, 0.0, 1.0, 0.02217, 0.3231, 0.0009106, 1.0, 0.009134, 0.2542, 0.03434, 1.0, 0.02217, 0.3231, 0.0, 1.0, 0.02217, 0.3231, 0.0, 1.0, 0.004025, 0.3231, 0.0137, 1.0, 0.008568, 0.3095, 0.0137, 1.0, 0.02843, 0.3419, 0.0, 1.0, 0.09306, 0.5776, 0.001214, 1.0, 0.08866, 0.5711, 0.002125, 1.0, 0.01096, 0.314, 0.009721, 1.0, 0.0, 0.3231, 0.0137, 1.0, 0.0, 0.3231, 0.0137, 1.0, 0.02029, 0.3231, 0.003035, 1.0, 0.0, 0.5906, 0.07619, 1.0, 0.0, 0.2462, 0.02843, 1.0, 0.0, 0.2462, 0.02843, 1.0, 0.0, 0.5906, 0.07619, 1.0, 0.0, 0.2664, 0.02416, 1.0, 0.02029, 0.3712, 0.01161, 1.0, 0.0, 0.3231, 0.0137, 1.0, 0.0, 0.2462, 0.02843, 1.0, 0.02217, 0.3231, 0.0, 1.0, 0.01229, 0.2789, 0.02122, 1.0, 0.01096, 0.314, 0.009721, 1.0, 0.02217, 0.3231, 0.0006071, 1.0, 0.0, 0.3185, 0.01444, 1.0, 0.02217, 0.3231, 0.0009106, 1.0, 0.02217, 0.3231, 0.0, 1.0, 0.02217, 0.3231, 0.0006071, 1.0, 0.0, 0.3231, 0.0137, 1.0, 0.0, 0.2462, 0.02843, 1.0, 0.0, 0.2918, 0.02029, 1.0, 0.0, 0.3231, 0.0137, 1.0, 0.0, 0.2462, 0.02843, 1.0, 0.0, 0.3231, 0.0137, 1.0, 0.001518, 0.2961, 0.0185, 1.0, 0.0, 0.2462, 0.02843, 1.0, 0.0, 0.3231, 0.0137, 1.0, 0.0, 0.2582, 0.02624, 1.0, 0.001518, 0.3005, 0.0185, 1.0, 0.09306, 0.5841, 0.001518, 1.0, 0.01938, 0.314, 0.005182, 1.0, 0.009721, 0.2831, 0.01681, 1.0, 0.0, 0.3231, 0.0137, 1.0, 0.0, 0.3231, 0.0137, 1.0, 0.0137, 0.2918, 0.0137, 1.0, 0.02217, 0.3231, 0.0003035, 1.0, 0.0, 0.2623, 0.02519, 1.0, 0.0, 0.2874, 0.01938, 1.0, 0.0, 0.3231, 0.0137, 1.0, 0.09306, 0.5841, 0.001214, 1.0, 0.01096, 0.3467, 0.01298, 1.0, 0.0, 0.3231, 0.0137, 1.0, 0.0, 0.5711, 0.07227, 1.0, 0.0006071, 0.552, 0.06848, 1.0, 0.01096, 0.4621, 0.04092, 1.0, 0.0, 0.5906, 0.07619, 1.0, 0.001518, 0.3005, 0.0185, 1.0, 0.02029, 0.314, 0.004391, 1.0, 0.0137, 0.2918, 0.0137, 1.0, 0.03434, 0.4179, 0.01096, 1.0, 0.0, 0.3231, 0.0137, 1.0, 0.0, 0.2462, 0.02843, 1.0, 0.02217, 0.3231, 0.0009106, 1.0, 0.0009106, 0.3185, 0.01444, 1.0, 0.02217, 0.3231, 0.0003035, 1.0, 0.02315, 0.3231, 0.006995, 1.0, 0.09531, 0.5906, 0.0, 1.0, 0.02956, 0.3916, 0.009721, 1.0, 0.0, 0.5906, 0.07619, 1.0, 0.01096, 0.4621, 0.04092, 1.0, 0.02217, 0.3231, 0.002125, 1.0, 0.0, 0.5906, 0.07619, 1.0, 0.02217, 0.3231, 0.0, 1.0, 0.0, 0.2462, 0.02843, 1.0, 0.02122, 0.3185, 0.003677, 1.0, 0.02217, 0.3231, 0.0003035, 1.0, 0.0, 0.2462, 0.02843, 1.0, 0.0, 0.2623, 0.02519, 1.0, 0.002125, 0.5841, 0.07421, 1.0, 0.001518, 0.2462, 0.02843, 1.0, 0.02217, 0.3231, 0.0, 1.0, 0.0, 0.5906, 0.07619, 1.0, 0.0, 0.2462, 0.02843, 1.0, 0.004025, 0.2542, 0.02624, 1.0, 0.0, 0.3231, 0.0137, 1.0, 0.0, 0.3231, 0.0137, 1.0, 0.0, 0.305, 0.01681, 1.0, 0.0, 0.2874, 0.02122, 1.0, 0.02956, 0.3916, 0.009721, 1.0, 0.0, 0.5906, 0.07619, 1.0, 0.006512, 0.5333, 0.05951, 1.0, 0.002125, 0.5841, 0.07421, 1.0, 0.006512, 0.5333, 0.05951, 1.0, 0.01764, 0.3231, 0.004391, 1.0, 0.0003035, 0.5906, 0.07619, 1.0, 0.01096, 0.2747, 0.01681, 1.0, 0.01096, 0.2747, 0.01681, 1.0, 0.001518, 0.2462, 0.02843, 1.0, 0.002125, 0.5841, 0.07421, 1.0, 0.006512, 0.5333, 0.05951, 1.0, 0.02217, 0.3231, 0.002125, 1.0, 0.02217, 0.3231, 0.0, 1.0, 0.0, 0.3231, 0.0137, 1.0, 0.01764, 0.3231, 0.004391, 1.0, 0.0, 0.5906, 0.07619, 1.0, 0.0, 0.5906, 0.07619, 1.0, 0.0, 0.5906, 0.07619, 1.0, 0.0, 0.5906, 0.07619, 1.0, 0.002125, 0.5841, 0.001821, 1.0, 0.004025, 0.2705, 0.02315, 1.0, 0.01938, 0.314, 0.005182, 1.0, 0.01521, 0.2961, 0.016, 1.0, 0.0, 0.3231, 0.0137, 1.0, 0.0, 0.4564, 0.04374, 1.0, 0.0, 0.5906, 0.07619, 1.0, 0.0, 0.5906, 0.07619, 1.0, 0.0, 0.5906, 0.07619, 1.0, 0.0003035, 0.5906, 0.07619, 1.0, 0.01764, 0.3231, 0.004391, 1.0, 0.0, 0.3231, 0.0137, 1.0, 0.01096, 0.2747, 0.01681, 1.0, 0.0003035, 0.5906, 0.07619, 1.0, 0.0, 0.5906, 0.07619, 1.0, 0.02217, 0.3231, 0.0, 1.0, 0.001821, 0.5711, 0.07227, 1.0, 0.0, 0.2462, 0.02843, 1.0, 0.0, 0.5906, 0.07619, 1.0, 0.0, 0.5906, 0.07619, 1.0, 0.0, 0.305, 0.01681, 1.0, 0.0, 0.3231, 0.0137, 1.0, 0.0006071, 0.552, 0.06848, 1.0, 0.0, 0.5711, 0.07227, 1.0, 0.0, 0.5711, 0.07227, 1.0, 0.09531, 0.5906, 0.0006071, 1.0, 0.0, 0.2874, 0.02122, 1.0, 0.0, 0.305, 0.01681, 1.0, 0.01096, 0.3467, 0.01298, 1.0, 0.01681, 0.3663, 0.01161, 1.0, 0.016, 0.3231, 0.006049, 1.0, 0.0, 0.3231, 0.0137, 1.0, 0.02217, 0.3231, 0.0, 1.0, 0.001821, 0.3231, 0.0137, 1.0, 0.0, 0.2582, 0.02624, 1.0, 0.02122, 0.3185, 0.0009106, 1.0, 0.0003035, 0.2462, 0.02843, 1.0, 0.002125, 0.2462, 0.02843, 1.0, 0.004025, 0.2542, 0.02624, 1.0, 0.0, 0.2462, 0.02843, 1.0, 0.016, 0.3231, 0.006049, 1.0, 0.02217, 0.3231, 0.0003035, 1.0, 0.001821, 0.3231, 0.0137, 1.0, 0.02217, 0.3231, 0.0, 1.0, 0.0, 0.3095, 0.016, 1.0, 0.07036, 0.314, 0.09759, 1.0, 0.0, 0.2462, 0.02843, 1.0, 0.0, 0.3968, 0.04971, 1.0, 0.02217, 0.3231, 0.0, 1.0, 0.0006071, 0.552, 0.06848, 1.0, 0.0, 0.3231, 0.0137, 1.0, 0.016, 0.3231, 0.006049, 1.0, 0.02217, 0.3231, 0.0, 1.0, 0.001821, 0.2582, 0.02519, 1.0, 0.0, 0.4564, 0.04374, 1.0, 0.0, 0.3231, 0.0137, 1.0, 0.0, 0.3185, 0.01521, 1.0, 0.0, 0.3231, 0.0137, 1.0, 0.001821, 0.5711, 0.07227, 1.0, 0.008568, 0.5395, 0.05781, 1.0, 0.07227, 0.5149, 0.006049, 1.0, 0.0, 0.3231, 0.0137, 1.0, 0.005605, 0.3095, 0.01681, 1.0, 0.09531, 0.5906, 0.0003035, 1.0, 0.02217, 0.3231, 0.0, 1.0, 0.02217, 0.3231, 0.002125, 1.0, 0.01096, 0.4621, 0.04092, 1.0, 0.02122, 0.3185, 0.0009106, 1.0, 0.0, 0.2462, 0.02843, 1.0, 0.0, 0.2462, 0.02843, 1.0, 0.0, 0.2462, 0.02843, 1.0, 0.0, 0.2582, 0.02624, 1.0, 0.03071, 0.305, 0.04374, 1.0, 0.09531, 0.5906, 0.0006071, 1.0, 0.09531, 0.5906, 0.0, 1.0, 0.02315, 0.3231, 0.006995, 1.0, 0.03071, 0.305, 0.04374, 1.0, 0.0, 0.2462, 0.02843, 1.0, 0.0, 0.2462, 0.02843, 1.0, 0.0, 0.2502, 0.02732, 1.0, 0.0, 0.2582, 0.02624, 1.0, 0.0, 0.2462, 0.02843, 1.0, 0.02029, 0.314, 0.004391, 1.0, 0.001518, 0.3005, 0.0185, 1.0, 0.02217, 0.3231, 0.0003035, 1.0, 0.0137, 0.2918, 0.0137, 1.0, 0.02029, 0.314, 0.004391, 1.0, 0.02315, 0.3231, 0.006995, 1.0, 0.02217, 0.3231, 0.0009106, 1.0, 0.01096, 0.4678, 0.04374, 1.0, 0.0, 0.5906, 0.07619, 1.0, 0.0, 0.5906, 0.07619, 1.0, 0.0, 0.5906, 0.07619, 1.0, 0.0, 0.5906, 0.07619, 1.0, 0.0009106, 0.3185, 0.01444, 1.0, 0.02217, 0.3231, 0.0009106, 1.0, 0.001518, 0.2961, 0.0185, 1.0, 0.005605, 0.3231, 0.01161, 1.0, 0.01521, 0.4125, 0.02732, 1.0, 0.01096, 0.4678, 0.04374, 1.0, 0.09306, 0.5841, 0.001821, 1.0, 0.01444, 0.3372, 0.009134, 1.0, 0.02029, 0.3372, 0.005182, 1.0, 0.09531, 0.5906, 0.0003035, 1.0, 0.01521, 0.4125, 0.02732, 1.0, 0.02217, 0.3231, 0.0, 1.0, 0.01444, 0.3372, 0.009134, 1.0, 0.09306, 0.5841, 0.001821, 1.0, 0.09306, 0.5841, 0.001821, 1.0, 0.0, 0.5906, 0.07619, 1.0, 0.01096, 0.4678, 0.04374, 1.0, 0.01521, 0.4125, 0.02732, 1.0, 0.0, 0.5906, 0.07619, 1.0, 0.0, 0.5906, 0.07619, 1.0, 0.0, 0.3231, 0.0137, 1.0, 0.0, 0.3231, 0.0137, 1.0, 0.01681, 0.3663, 0.01161, 1.0, 0.01096, 0.3467, 0.01298, 1.0, 0.09306, 0.5841, 0.001214, 1.0, 0.09531, 0.5906, 0.0003035, 1.0, 0.02029, 0.3712, 0.01161, 1.0, 0.016, 0.2961, 0.02416, 1.0, 0.09084, 0.5776, 0.002732, 1.0, 0.09531, 0.5906, 0.0, 1.0, 0.09531, 0.5906, 0.0, 1.0, 0.09531, 0.5906, 0.0, 1.0, 0.09531, 0.5906, 0.0, 1.0, 0.09084, 0.5776, 0.002125, 1.0, 0.005605, 0.3231, 0.01161, 1.0, 0.006049, 0.3278, 0.01298, 1.0, 0.02217, 0.3231, 0.0, 1.0, 0.01521, 0.4125, 0.02732, 1.0, 0.005605, 0.3231, 0.01161, 1.0, 0.001518, 0.2961, 0.0185, 1.0, 0.0, 0.3231, 0.0137, 1.0, 0.09084, 0.5776, 0.002125, 1.0, 0.006995, 0.2664, 0.02217, 1.0, 0.0, 0.2462, 0.02843, 1.0, 0.004777, 0.2502, 0.03071, 1.0, 0.0, 0.2462, 0.02843, 1.0, 0.0, 0.2462, 0.02843, 1.0, 0.0, 0.2462, 0.02843, 1.0, 0.0, 0.2918, 0.02029, 1.0, 0.0, 0.2462, 0.02843, 1.0, 0.0, 0.3231, 0.0137, 1.0, 0.0, 0.3231, 0.0137, 1.0, 0.0, 0.314, 0.01521, 1.0, 0.0, 0.2462, 0.02843, 1.0, 0.0, 0.3231, 0.0137, 1.0, 0.01096, 0.314, 0.009721, 1.0, 0.01229, 0.2789, 0.02122, 1.0, 0.0, 0.2462, 0.02843, 1.0, 0.02217, 0.3231, 0.0, 1.0, 0.008568, 0.3231, 0.01033, 1.0, 0.0, 0.3231, 0.0137, 1.0, 0.02217, 0.3231, 0.001518, 1.0, 0.02217, 0.3231, 0.001518, 1.0, 0.02217, 0.3231, 0.0, 1.0, 0.02217, 0.3231, 0.0006071, 1.0, 0.02217, 0.3231, 0.0, 1.0, 0.0, 0.3231, 0.0137, 1.0, 0.0, 0.3231, 0.0137, 1.0, 0.008568, 0.3231, 0.01033, 1.0, 0.0, 0.2462, 0.02843, 1.0, 0.02217, 0.3231, 0.0, 1.0, 0.02217, 0.3231, 0.001518, 1.0, 0.0, 0.5906, 0.07619, 1.0, 0.09306, 0.5776, 0.001214, 1.0, 0.0, 0.2462, 0.02843, 1.0, 0.0, 0.2462, 0.02843, 1.0, 0.0, 0.2462, 0.02843, 1.0, 0.0, 0.314, 0.01521, 1.0, 0.008568, 0.3712, 0.05286, 1.0, 0.09084, 0.3231, 0.117, 1.0, 0.0006071, 0.2462, 0.02843, 1.0, 0.003677, 0.2502, 0.02624, 1.0, 0.0, 0.2462, 0.02843, 1.0, 0.0, 0.2462, 0.02843, 1.0, 0.0, 0.2462, 0.02843, 1.0, 0.0, 0.2462, 0.02843, 1.0, 0.01764, 0.305, 0.008023, 1.0, 0.02217, 0.3231, 0.0, 1.0, 0.01444, 0.4125, 0.02843, 1.0, 0.02217, 0.3231, 0.0, 1.0, 0.005605, 0.3095, 0.01681, 1.0, 0.0, 0.3231, 0.0137, 1.0, 0.0006071, 0.3419, 0.01938, 1.0, 0.0, 0.3968, 0.0319, 1.0, 0.0, 0.3968, 0.0319, 1.0, 0.0, 0.5906, 0.07619, 1.0, 0.0, 0.5333, 0.06301, 1.0, 0.0, 0.314, 0.01681, 1.0, 0.0, 0.2462, 0.02843, 1.0, 0.0, 0.2462, 0.02843, 1.0, 0.0, 0.2462, 0.02843, 1.0, 0.0, 0.314, 0.01681, 1.0, 0.001821, 0.5906, 0.0, 1.0, 0.0, 0.5841, 0.07421, 1.0, 0.0006071, 0.3813, 0.04817, 1.0, 0.004025, 0.2705, 0.02315, 1.0, 0.004025, 0.2705, 0.02315, 1.0, 0.002125, 0.5841, 0.001821, 1.0, 0.004391, 0.5089, 0.008023, 1.0, 0.001821, 0.5906, 0.0, 1.0, 0.0003035, 0.5906, 0.07619, 1.0, 0.0, 0.5906, 0.07619, 1.0, 0.0, 0.5906, 0.07619, 1.0, 0.0, 0.5906, 0.07619, 1.0, 0.0, 0.5906, 0.07619, 1.0, 0.0006071, 0.3813, 0.04817, 1.0, 0.0, 0.5841, 0.07421, 1.0, 0.0, 0.3968, 0.04971, 1.0, 0.004025, 0.2705, 0.02315, 1.0, 0.0006071, 0.3813, 0.04817, 1.0, 0.01096, 0.2542, 0.0382, 1.0, 0.01938, 0.314, 0.005182, 1.0, 0.0, 0.2462, 0.02843, 1.0, 0.0, 0.3231, 0.0137, 1.0, 0.0, 0.3185, 0.01444, 1.0, 0.0009106, 0.2502, 0.02956, 1.0, 0.0, 0.2462, 0.02843, 1.0, 0.0, 0.2462, 0.02843, 1.0, 0.01096, 0.2542, 0.0382, 1.0, 0.0, 0.2462, 0.02843, 1.0, 0.0003035, 0.5906, 0.07619, 1.0, 0.0, 0.2462, 0.02843, 1.0, 0.0, 0.2462, 0.02843, 1.0, 0.006049, 0.3663, 0.0356, 1.0, 0.006049, 0.3663, 0.0356, 1.0, 0.009721, 0.4851, 0.04667, 1.0, 0.0137, 0.4233, 0.0319, 1.0, 0.0003035, 0.5906, 0.07619, 1.0, 0.0, 0.2502, 0.02843, 1.0, 0.0, 0.2462, 0.02843, 1.0, 0.0, 0.2462, 0.02843, 1.0, 0.0, 0.2462, 0.02843, 1.0, 0.0, 0.5906, 0.07619, 1.0, 0.02843, 0.5711, 0.04817, 1.0, 0.09531, 0.5906, 0.002125, 1.0, 0.08022, 0.5906, 0.01229, 1.0, 0.0006071, 0.552, 0.06848, 1.0, 0.02217, 0.3231, 0.0, 1.0, 0.02122, 0.3185, 0.0009106, 1.0, 0.01096, 0.4621, 0.04092, 1.0, 0.0, 0.3095, 0.016, 1.0, 0.0, 0.3231, 0.0137, 1.0, 0.0, 0.2542, 0.02624, 1.0, 0.0, 0.3231, 0.0137, 1.0, 0.02217, 0.3231, 0.0006071, 1.0, 0.02122, 0.3185, 0.003347, 1.0, 0.0, 0.2462, 0.02843, 1.0, 0.02217, 0.3231, 0.0003035, 1.0, 0.0, 0.2462, 0.02843, 1.0, 0.0, 0.314, 0.01521, 1.0, 0.004777, 0.2874, 0.0185, 1.0, 0.0, 0.3231, 0.0137, 1.0, 0.0, 0.3231, 0.0137, 1.0, 0.001821, 0.3231, 0.0137, 1.0, 0.02217, 0.3231, 0.0003035, 1.0, 0.0, 0.2462, 0.02843, 1.0, 0.02217, 0.3231, 0.0, 1.0, 0.009721, 0.4851, 0.04667, 1.0, 0.02217, 0.3231, 0.0, 1.0, 0.02217, 0.3231, 0.0, 1.0, 0.02217, 0.3231, 0.0, 1.0, 0.004777, 0.2874, 0.0185, 1.0, 0.0, 0.314, 0.01521, 1.0, 0.02217, 0.3231, 0.0, 1.0, 0.0, 0.5906, 0.07619, 1.0, 0.0, 0.5906, 0.07619, 1.0, 0.0, 0.5583, 0.07227, 1.0, 0.0, 0.5333, 0.06301, 1.0, 0.009134, 0.2961, 0.0185, 1.0, 0.0, 0.2462, 0.02843, 1.0, 0.002428, 0.3231, 0.0137, 1.0, 0.02217, 0.3231, 0.0, 1.0, 0.0, 0.5841, 0.07421, 1.0, 0.0, 0.4851, 0.06125, 1.0, 0.02843, 0.5711, 0.04817, 1.0, 0.0, 0.5906, 0.07619, 1.0, 0.001821, 0.5906, 0.0009106, 1.0, 0.002125, 0.5841, 0.001821, 1.0, 0.01521, 0.2961, 0.016, 1.0, 0.01298, 0.4179, 0.02956, 1.0, 0.001821, 0.5906, 0.0009106, 1.0, 0.02843, 0.5711, 0.04817, 1.0, 0.0, 0.4851, 0.06125, 1.0, 0.002428, 0.5647, 0.003347, 1.0, 0.0, 0.2462, 0.02843, 1.0, 0.0003035, 0.3095, 0.016, 1.0, 0.09531, 0.5906, 0.002125, 1.0, 0.01298, 0.4179, 0.02956, 1.0, 0.02122, 0.3231, 0.002125, 1.0, 0.0, 0.2462, 0.02843, 1.0, 0.003347, 0.2502, 0.02732, 1.0, 0.02217, 0.3231, 0.0, 1.0, 0.02217, 0.3231, 0.0, 1.0, 0.02217, 0.3231, 0.0, 1.0, 0.09306, 0.5776, 0.001214, 1.0, 0.02843, 0.3419, 0.0, 1.0, 0.02217, 0.3231, 0.0, 1.0, 0.003347, 0.2502, 0.02732, 1.0, 0.0, 0.2462, 0.02843, 1.0, 0.002125, 0.2462, 0.02843, 1.0, 0.008568, 0.3095, 0.0137, 1.0, 0.002732, 0.3231, 0.01298, 1.0, 0.02217, 0.3231, 0.0, 1.0, 0.02843, 0.3419, 0.0, 1.0, 0.02217, 0.3231, 0.0, 1.0, 0.02029, 0.3231, 0.003035, 1.0, 0.02217, 0.3231, 0.0009106, 1.0, 0.02217, 0.3231, 0.0003035, 1.0, 0.004025, 0.5583, 0.06848, 1.0, 0.0, 0.5906, 0.07619, 1.0, 0.0, 0.3231, 0.0137, 1.0, 0.009721, 0.2831, 0.01681, 1.0, 0.001518, 0.2462, 0.02843, 1.0, 0.01096, 0.2747, 0.01681, 1.0, 0.02217, 0.3231, 0.0, 1.0, 0.02122, 0.3185, 0.003677, 1.0, 0.004025, 0.5583, 0.06848, 1.0, 0.02217, 0.3231, 0.0009106, 1.0, 0.02029, 0.3231, 0.003035, 1.0, 0.0, 0.3231, 0.0137, 1.0, 0.01938, 0.314, 0.005182, 1.0, 0.02217, 0.3231, 0.0003035, 1.0, 0.02217, 0.3231, 0.0, 1.0, 0.009721, 0.2831, 0.01681, 1.0, 0.0, 0.3231, 0.0137, 1.0, 0.0, 0.2874, 0.01938, 1.0, 0.0, 0.3231, 0.0137, 1.0, 0.0, 0.3231, 0.0137, 1.0, 0.0, 0.2462, 0.02843, 1.0, 0.001518, 0.2462, 0.02843, 1.0, 0.02122, 0.3185, 0.003677, 1.0, 0.0, 0.2462, 0.02843, 1.0, 0.003677, 0.2542, 0.02624, 1.0, 0.0, 0.2462, 0.02843, 1.0, 0.02217, 0.3231, 0.0, 1.0, 0.02217, 0.3231, 0.0003035, 1.0, 0.003677, 0.2623, 0.0319, 1.0, 0.09084, 0.3231, 0.117, 1.0, 0.008568, 0.3712, 0.05286, 1.0, 0.0, 0.5906, 0.07619, 1.0, 0.0, 0.2462, 0.02843, 1.0, 0.0, 0.3231, 0.0137, 1.0, 0.0, 0.2874, 0.01938, 1.0, 0.0, 0.2623, 0.02519, 1.0, 0.02217, 0.3231, 0.0, 1.0, 0.016, 0.4125, 0.0, 1.0, 0.0, 0.2462, 0.02843, 1.0, 0.0, 0.2462, 0.02843, 1.0, 0.0, 0.2462, 0.02843, 1.0, 0.0, 0.2664, 0.02416, 1.0, 0.0, 0.2462, 0.02843, 1.0, 0.0, 0.2918, 0.02029, 1.0, 0.09531, 0.5906, 0.0006071, 1.0, 0.0, 0.5711, 0.07227, 1.0, 0.0, 0.5906, 0.07619, 1.0, 0.09531, 0.5906, 0.0, 1.0, 0.0, 0.3231, 0.0137, 1.0, 0.0006071, 0.3231, 0.0137, 1.0, 0.07036, 0.314, 0.09759, 1.0, 0.0, 0.3095, 0.016, 1.0, 0.0, 0.2462, 0.02843, 1.0, 0.0, 0.2502, 0.02843, 1.0, 0.0, 0.3231, 0.0137, 1.0, 0.0, 0.2542, 0.02624, 1.0, 0.0006071, 0.2462, 0.02843, 1.0, 0.02217, 0.3231, 0.0003035, 1.0, 0.02217, 0.3231, 0.0, 1.0, 0.0185, 0.2623, 0.04519, 1.0, 0.0006071, 0.3813, 0.04817, 1.0, 0.0, 0.5906, 0.07619, 1.0, 0.0, 0.2462, 0.02843, 1.0, 0.01096, 0.2542, 0.0382, 1.0, 0.0, 0.3231, 0.0137, 1.0, 0.0, 0.3095, 0.016, 1.0, 0.0, 0.3968, 0.04971, 1.0, 0.0, 0.5841, 0.07421, 1.0, 0.02217, 0.3231, 0.0, 1.0, 0.01764, 0.305, 0.008023, 1.0, 0.0, 0.2462, 0.02843, 1.0, 0.008568, 0.3231, 0.01033, 1.0, 0.02029, 0.3712, 0.01161, 1.0, 0.09531, 0.5906, 0.0, 1.0, 0.09084, 0.5776, 0.002125, 1.0, 0.0, 0.3231, 0.0137, 1.0, 0.0, 0.5906, 0.07619, 1.0, 0.09306, 0.5841, 0.001821, 1.0, 0.09531, 0.5906, 0.0003035, 1.0, 0.09306, 0.5841, 0.001214, 1.0, 0.01681, 0.3663, 0.01161, 1.0, 0.02217, 0.3231, 0.0006071, 1.0, 0.02217, 0.3231, 0.0003035, 1.0, 0.016, 0.3231, 0.006049, 1.0, 0.01444, 0.3372, 0.009134, 1.0, 0.02217, 0.3231, 0.0, 1.0, 0.02217, 0.3231, 0.0, 1.0, 0.02029, 0.3372, 0.005182, 1.0, 0.0, 0.3968, 0.04971, 1.0, 0.0, 0.2462, 0.02843, 1.0, 0.0006071, 0.2462, 0.02843, 1.0, 0.0, 0.5906, 0.07619, 1.0, 0.0, 0.2462, 0.02843, 1.0, 0.0, 0.2462, 0.02843, 1.0, 0.0, 0.2961, 0.0185, 1.0, 0.0, 0.2502, 0.02843, 1.0, 0.0, 0.2462, 0.02843, 1.0, 0.03071, 0.305, 0.04374, 1.0, 0.02315, 0.3231, 0.006995, 1.0, 0.02029, 0.314, 0.004391, 1.0, 0.005605, 0.3095, 0.01681, 1.0, 0.0, 0.3968, 0.0319, 1.0, 0.0, 0.314, 0.01681, 1.0, 0.0, 0.2462, 0.02843, 1.0, 0.02217, 0.3231, 0.0, 1.0, 0.006995, 0.2664, 0.02217, 1.0, 0.01229, 0.2789, 0.02122, 1.0, 0.02217, 0.3231, 0.0, 1.0, 0.006995, 0.2664, 0.02217, 1.0, 0.0, 0.2462, 0.02843, 1.0, 0.0, 0.2462, 0.02843, 1.0, 0.01229, 0.2789, 0.02122, 1.0, 0.0, 0.3231, 0.0137, 1.0, 0.0, 0.3231, 0.0137, 1.0, 0.0, 0.2462, 0.02843, 1.0, 0.0, 0.3185, 0.01444, 1.0, 0.006049, 0.3663, 0.0356, 1.0, 0.0, 0.2462, 0.02843, 1.0, 0.0, 0.2542, 0.02624, 1.0, 0.002428, 0.3231, 0.0137, 1.0, 0.0, 0.3231, 0.0137, 1.0, 0.004777, 0.2874, 0.0185, 1.0, 0.002428, 0.3231, 0.0137, 1.0, 0.0, 0.3185, 0.01444, 1.0, 0.0006071, 0.2462, 0.02843, 1.0, 0.03434, 0.2747, 0.05951, 1.0, 0.005605, 0.2502, 0.03071, 1.0, 0.003677, 0.2502, 0.02624, 1.0, 0.0, 0.2462, 0.02843, 1.0, 0.0, 0.2462, 0.02843, 1.0, 0.006995, 0.2502, 0.0331, 1.0, 0.0, 0.2462, 0.02843, 1.0, 0.001821, 0.5906, 0.0, 1.0, 0.09306, 0.3231, 0.117, 1.0, 0.003035, 0.2502, 0.02956, 1.0, 0.0, 0.2502, 0.02843, 1.0, 0.009134, 0.2542, 0.03434, 1.0, 0.0382, 0.2789, 0.06301, 1.0, 0.04231, 0.2874, 0.06301, 1.0, 0.02217, 0.3231, 0.0, 1.0, 0.09084, 0.5776, 0.002732, 1.0, 0.09531, 0.5906, 0.0, 1.0, 0.09531, 0.5906, 0.0, 1.0, 0.09531, 0.5906, 0.0, 1.0, 0.0, 0.2462, 0.02843, 1.0, 0.0, 0.2462, 0.02843, 1.0, 0.0, 0.2462, 0.02843, 1.0, 0.0, 0.2462, 0.02843, 1.0, 0.0, 0.2462, 0.02843, 1.0, 0.0, 0.3185, 0.01521, 1.0, 0.008568, 0.5395, 0.05781, 1.0, 0.05613, 0.4793, 0.006512, 1.0, 0.0, 0.3231, 0.0137, 1.0, 0.0, 0.2462, 0.02843, 1.0, 0.0, 0.2462, 0.02843, 1.0, 0.0, 0.2582, 0.02624, 1.0, 0.002125, 0.2462, 0.02843, 1.0, 0.003677, 0.2542, 0.02624, 1.0, 0.02217, 0.3231, 0.0003035, 1.0, 0.004025, 0.2542, 0.02624, 1.0, 0.0006071, 0.2462, 0.02843, 1.0, 0.0, 0.2462, 0.02843, 1.0, 0.02217, 0.3231, 0.0, 1.0, 0.02217, 0.3231, 0.0003035, 1.0, 0.004777, 0.2502, 0.03071, 1.0, 0.004025, 0.2502, 0.02956, 1.0, 0.0, 0.2462, 0.02843, 1.0, 0.0, 0.2462, 0.02843, 1.0, 0.01764, 0.305, 0.008023, 1.0, 0.0, 0.2462, 0.02843, 1.0, 0.0, 0.2462, 0.02843, 1.0, 0.0, 0.2462, 0.02843, 1.0, 0.0, 0.2462, 0.02843, 1.0, 0.0, 0.2462, 0.02843, 1.0, 0.003677, 0.2502, 0.0319, 1.0, 0.0, 0.2462, 0.02843, 1.0, 0.0, 0.2462, 0.02843, 1.0, 0.0, 0.2462, 0.02843, 1.0, 0.0, 0.3231, 0.0137, 1.0, 0.0, 0.3231, 0.0137, 1.0, 0.0, 0.2462, 0.02843, 1.0, 0.001518, 0.4793, 0.01033, 1.0, 0.016, 0.4125, 0.0, 1.0, 0.02217, 0.3231, 0.0, 1.0, 0.0009106, 0.2789, 0.02122, 1.0, 0.004025, 0.3231, 0.0137, 1.0, 0.02217, 0.3231, 0.0, 1.0, 0.02217, 0.3231, 0.0006071, 1.0, 0.0, 0.2462, 0.02843, 1.0, 0.016, 0.2961, 0.02416, 1.0, 0.02029, 0.3712, 0.01161, 1.0, 0.0, 0.2664, 0.02416, 1.0, 0.0, 0.3231, 0.0137, 1.0, 0.02217, 0.2961, 0.04231, 1.0, 0.0, 0.3231, 0.0137, 1.0, 0.0, 0.314, 0.01521, 1.0, 0.001821, 0.2462, 0.02956, 1.0, 0.003677, 0.2502, 0.03071, 1.0, 0.0003035, 0.3095, 0.016, 1.0, 0.0, 0.2462, 0.02843, 1.0, 0.02122, 0.3325, 0.02732, 1.0, 0.09306, 0.5841, 0.001518, 1.0, 0.001518, 0.3005, 0.0185, 1.0, 0.03434, 0.4179, 0.01096, 1.0, 0.02217, 0.3231, 0.001518, 1.0, 0.0, 0.3231, 0.0137, 1.0, 0.0, 0.2462, 0.02843, 1.0, 0.0, 0.5906, 0.07619, 1.0, 0.0, 0.3231, 0.0137, 1.0, 0.0003035, 0.2462, 0.02843, 1.0, 0.0, 0.2462, 0.02843, 1.0, 0.001821, 0.5711, 0.07227, 1.0, 0.0, 0.2462, 0.02843, 1.0, 0.0185, 0.2623, 0.04519, 1.0, 0.02217, 0.3231, 0.0, 1.0, 0.01229, 0.2831, 0.01521, 1.0, 0.04231, 0.2874, 0.06301, 1.0, 0.0, 0.2462, 0.02843, 1.0, 0.006995, 0.2664, 0.02217, 1.0, 0.02217, 0.3231, 0.0, 1.0, 0.003677, 0.2502, 0.02624, 1.0, 0.005605, 0.2502, 0.03071, 1.0, 0.001518, 0.2462, 0.02956, 1.0, 0.02217, 0.3231, 0.0, 1.0, 0.0, 0.2462, 0.02843, 1.0, 0.0, 0.2462, 0.02843, 1.0, 0.0, 0.2462, 0.02843, 1.0, 0.0, 0.2462, 0.02843, 1.0, 0.003035, 0.2502, 0.02956, 1.0, 0.0009106, 0.2502, 0.02956, 1.0, 0.0, 0.3185, 0.01444, 1.0, 0.0, 0.2502, 0.02843, 1.0, 0.002732, 0.3231, 0.01298, 1.0, 0.008568, 0.3095, 0.0137, 1.0, 0.02217, 0.3231, 0.0, 1.0, 0.0, 0.314, 0.01521, 1.0, 0.02217, 0.3231, 0.0003035, 1.0, 0.01938, 0.314, 0.005182, 1.0, 0.0, 0.2502, 0.02732, 1.0, 0.0, 0.2462, 0.02843, 1.0, 0.0, 0.314, 0.01521, 1.0, 0.0, 0.3231, 0.0137, 1.0, 0.0, 0.2462, 0.02843, 1.0, 0.0, 0.2462, 0.02843, 1.0, 0.003677, 0.2502, 0.03071, 1.0, 0.0, 0.2462, 0.02843, 1.0, 0.05613, 0.4793, 0.006512, 1.0, 0.0003035, 0.3095, 0.016, 1.0, 0.0, 0.5906, 0.07619, 1.0, 0.0, 0.5906, 0.07619, 1.0, 0.08022, 0.5906, 0.01229, 1.0, 0.0, 0.5906, 0.07619, 1.0, 0.02217, 0.3231, 0.0, 1.0, 0.001518, 0.2462, 0.02956, 1.0, 0.0, 0.2462, 0.02843, 1.0, 0.01764, 0.305, 0.008023, 1.0, 0.0, 0.2462, 0.02843, 1.0, 0.0, 0.2462, 0.02843, 1.0, 0.0, 0.2462, 0.02843, 1.0, 0.0, 0.2462, 0.02843, 1.0, 0.0, 0.2462, 0.02843, 1.0, 0.0, 0.2462, 0.02843, 1.0, 0.02217, 0.2961, 0.04231, 1.0, 0.0, 0.3231, 0.0137, 1.0, 0.0, 0.2462, 0.02843, 1.0, 0.001821, 0.2462, 0.02956, 1.0, 0.0, 0.2462, 0.02843, 1.0, 0.003677, 0.2502, 0.0319, 1.0])
me_plane.update()

# ---- objects
ob_plane = bpy.data.objects.new('Plane', me_plane)

# ---- transforms, parenting, visibility, modifiers, constraints
ob_plane.location = (0.0, 0.0, 0.0)

# ---- collection membership
scene.collection.objects.link(ob_plane)

# ---- scene / render settings (as saved in the file)
scene.frame_start = 1; scene.frame_end = 250; scene.frame_set(1)
scene.render.engine = 'BLENDER_EEVEE_NEXT'
scene.cycles.sampling_pattern = 'TABULATED_SOBOL'
bpy.context.view_layer.update()

# ---- added for rendering (the .blend has no active camera and no usable light): camera, sun
cam_auto = bpy.data.cameras.new('AutoCamera')
cam_auto.lens = 50.0
cam_auto.sensor_width = 36.0
cam_auto.clip_end = 1178.54
ob_auto_camera = bpy.data.objects.new('AutoCamera', cam_auto)
scene.collection.objects.link(ob_auto_camera)
ob_auto_camera.location = (67.2075, -80.5251, 52.4689)
ob_auto_camera.rotation_euler = (1.09748, -7.21219e-08, 0.694738)
scene.camera = ob_auto_camera
light_auto_sun = bpy.data.lights.new('AutoSun', 'SUN')
light_auto_sun.energy = 3.0
light_auto_sun.angle = 0.0523599
ob_auto_sun = bpy.data.objects.new('AutoSun', light_auto_sun)
scene.collection.objects.link(ob_auto_sun)
ob_auto_sun.rotation_euler = (0.872665, 0.174533, 0.523599)
bpy.context.view_layer.update()
